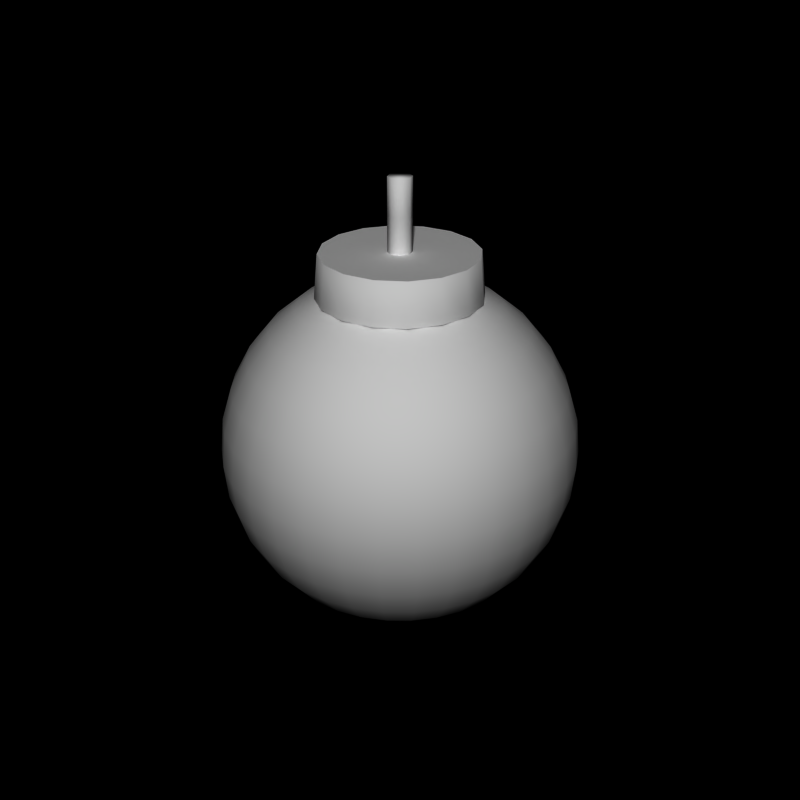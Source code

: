 # Source: bomb3.blend  (saved by Blender 2.66.0; exported with 4.5.12 LTS)
import bpy
from mathutils import Matrix  # noqa: F401  (used for matrix-valued properties, if any)

bpy.ops.wm.read_factory_settings(use_empty=True)
scene = bpy.context.scene
scene.name = 'Scene'

# ---- collections
col_collection_1 = bpy.data.collections.new('Collection 1'); scene.collection.children.link(col_collection_1)

# ---- materials (node trees are filled in below, after node groups)
mat_weapon_bomb = bpy.data.materials.new('Weapon_Bomb')
mat_weapon_bomb.alpha_threshold = 0.0
mat_weapon_bomb.roughness = 0.5
mat_weapon_bomb.line_color = (0.0, 0.0, 0.0, 1.0)

# ---- material node trees

# ---- world
world_world = bpy.data.worlds.new('World'); scene.world = world_world
world_world.color = (0.0, 0.0, 0.0)
world_world.use_sun_shadow = False
world_world.sun_shadow_jitter_overblur = 0.0
world_world.cycles.sampling_method = 'MANUAL'
world_world.cycles.sample_map_resolution = 256

# ---- meshes
me_weaponbomb = bpy.data.meshes.new('WeaponBomb')
me_weaponbomb.from_pydata([(-2.064e-08, 1.365, 2.671), (-1.788e-08, 1.3, 3.4), (0.5224, 1.261, 2.671), (0.4975, 1.201, 3.4), (0.9652, 0.9652, 2.671), (0.9192, 0.9192, 3.4), (1.261, 0.5224, 2.671), (1.201, 0.4975, 3.4), (1.365, -1.086e-09, 2.671), (1.3, 1.209e-08, 3.4), (1.261, -0.5224, 2.671), (1.201, -0.4975, 3.4), (0.9652, -0.9652, 2.671), (0.9192, -0.9192, 3.4), (0.5224, -1.261, 2.671), (0.4975, -1.201, 3.4), (-4.654e-07, -1.365, 2.671), (-4.415e-07, -1.3, 3.4), (-0.5224, -1.261, 2.671), (-0.4975, -1.201, 3.4), (-0.9652, -0.9652, 2.671), (-0.9192, -0.9192, 3.4), (-1.261, -0.5224, 2.671), (-1.201, -0.4975, 3.4), (-1.365, 1.214e-06, 2.671), (-1.3, 1.169e-06, 3.4), (-1.261, 0.5224, 2.671), (-1.201, 0.4975, 3.4), (-0.9652, 0.9652, 2.671), (-0.9192, 0.9192, 3.4), (-0.5224, 1.261, 2.671), (-0.4975, 1.201, 3.4), (-0.5853, 0.0, 2.942), (-1.148, 0.0, 2.772), (-1.667, 0.0, 2.494), (-2.121, 0.0, 2.121), (-2.494, 0.0, 1.667), (-2.772, 0.0, 1.148), (-2.942, 0.0, 0.5853), (-3.0, 0.0, 2.265e-07), (-2.942, 0.0, -0.5853), (-2.772, 0.0, -1.148), (-2.494, 0.0, -1.667), (-2.121, 0.0, -2.121), (-1.667, 0.0, -2.494), (-1.148, 0.0, -2.772), (-0.5853, 0.0, -2.942), (-0.574, 0.1142, 2.942), (-1.126, 0.224, 2.772), (-1.635, 0.3252, 2.494), (-2.081, 0.4138, 2.121), (-2.446, 0.4866, 1.667), (-2.718, 0.5407, 1.148), (-2.886, 0.574, 0.5853), (-2.942, 0.5853, 3.576e-07), (-2.886, 0.574, -0.5853), (-2.718, 0.5407, -1.148), (-2.446, 0.4866, -1.667), (-2.081, 0.4138, -2.121), (-1.635, 0.3252, -2.494), (-1.126, 0.224, -2.772), (-0.574, 0.1142, -2.942), (-0.5407, 0.224, 2.942), (-1.061, 0.4393, 2.772), (-1.54, 0.6378, 2.494), (-1.96, 0.8118, 2.121), (-2.305, 0.9546, 1.667), (-2.561, 1.061, 1.148), (-2.718, 1.126, 0.5853), (-2.772, 1.148, 3.576e-07), (-2.718, 1.126, -0.5853), (-2.561, 1.061, -1.148), (-2.305, 0.9546, -1.667), (-1.96, 0.8118, -2.121), (-1.54, 0.6378, -2.494), (-1.061, 0.4393, -2.772), (-0.5407, 0.224, -2.942), (-0.4866, 0.3252, 2.942), (-0.9546, 0.6378, 2.772), (-1.386, 0.926, 2.494), (-1.764, 1.179, 2.121), (-2.074, 1.386, 1.667), (-2.305, 1.54, 1.148), (-2.446, 1.635, 0.5853), (-2.494, 1.667, 3.576e-07), (-2.446, 1.635, -0.5853), (-2.305, 1.54, -1.148), (-2.074, 1.386, -1.667), (-1.764, 1.179, -2.121), (-1.386, 0.926, -2.494), (-0.9546, 0.6378, -2.772), (-0.4866, 0.3252, -2.942), (-0.4138, 0.4138, 2.942), (-0.8118, 0.8118, 2.772), (-1.179, 1.179, 2.494), (-1.5, 1.5, 2.121), (-1.764, 1.764, 1.667), (-1.96, 1.96, 1.148), (-2.081, 2.081, 0.5853), (-2.121, 2.121, 3.576e-07), (-2.081, 2.081, -0.5853), (-1.96, 1.96, -1.148), (-1.764, 1.764, -1.667), (-1.5, 1.5, -2.121), (-1.179, 1.179, -2.494), (-0.8118, 0.8118, -2.772), (-0.4138, 0.4138, -2.942), (-0.3252, 0.4866, 2.942), (-0.6378, 0.9546, 2.772), (-0.926, 1.386, 2.494), (-1.179, 1.764, 2.121), (-1.386, 2.074, 1.667), (-1.54, 2.305, 1.148), (-1.635, 2.446, 0.5853), (-1.667, 2.494, 3.576e-07), (-1.635, 2.446, -0.5853), (-1.54, 2.305, -1.148), (-1.386, 2.074, -1.667), (-1.179, 1.764, -2.121), (-0.926, 1.386, -2.494), (-0.6378, 0.9546, -2.772), (-0.3252, 0.4866, -2.942), (-0.224, 0.5407, 2.942), (-0.4393, 1.061, 2.772), (-0.6378, 1.54, 2.494), (-0.8118, 1.96, 2.121), (-0.9546, 2.305, 1.667), (-1.061, 2.561, 1.148), (-1.126, 2.718, 0.5853), (-1.148, 2.772, 3.576e-07), (-1.126, 2.718, -0.5853), (-1.061, 2.561, -1.148), (-0.9546, 2.305, -1.667), (-0.8118, 1.96, -2.121), (-0.6378, 1.54, -2.494), (-0.4393, 1.061, -2.772), (-0.224, 0.5407, -2.942), (-0.1142, 0.574, 2.942), (-0.224, 1.126, 2.772), (-0.3252, 1.635, 2.494), (-0.4138, 2.081, 2.121), (-0.4866, 2.446, 1.667), (-0.5407, 2.718, 1.148), (-0.574, 2.886, 0.5853), (-0.5853, 2.942, 3.576e-07), (-0.574, 2.886, -0.5853), (-0.5407, 2.718, -1.148), (-0.4866, 2.446, -1.667), (-0.4138, 2.081, -2.121), (-0.3252, 1.635, -2.494), (-0.224, 1.126, -2.772), (-0.1142, 0.574, -2.942), (1.033e-06, 0.5853, 2.942), (1.089e-06, 1.148, 2.772), (1.089e-06, 1.667, 2.494), (1.201e-06, 2.121, 2.121), (1.246e-06, 2.494, 1.667), (1.112e-06, 2.772, 1.148), (1.425e-06, 2.942, 0.5853), (1.022e-06, 3.0, 3.576e-07), (1.425e-06, 2.942, -0.5853), (1.022e-06, 2.772, -1.148), (1.246e-06, 2.494, -1.667), (1.201e-06, 2.121, -2.121), (1.179e-06, 1.667, -2.494), (1.067e-06, 1.148, -2.772), (9.44e-07, 0.5853, -2.942), (0.1142, 0.574, 2.942), (0.224, 1.126, 2.772), (0.3252, 1.635, 2.494), (0.4139, 2.081, 2.121), (0.4866, 2.446, 1.667), (0.5407, 2.718, 1.148), (0.574, 2.886, 0.5853), (0.5853, 2.942, 3.576e-07), (0.574, 2.886, -0.5853), (0.5407, 2.718, -1.148), (0.4866, 2.446, -1.667), (0.4139, 2.081, -2.121), (0.3252, 1.635, -2.494), (0.224, 1.126, -2.772), (0.1142, 0.574, -2.942), (0.224, 0.5407, 2.942), (0.4393, 1.061, 2.772), (0.6378, 1.54, 2.494), (0.8118, 1.96, 2.121), (0.9546, 2.305, 1.667), (1.061, 2.561, 1.148), (1.126, 2.718, 0.5853), (1.148, 2.772, 3.576e-07), (1.126, 2.718, -0.5853), (1.061, 2.561, -1.148), (0.9546, 2.305, -1.667), (0.8118, 1.96, -2.121), (0.6378, 1.54, -2.494), (0.4393, 1.061, -2.772), (0.224, 0.5407, -2.942), (0.3252, 0.4866, 2.942), (0.6378, 0.9546, 2.772), (0.926, 1.386, 2.494), (1.179, 1.764, 2.121), (1.386, 2.074, 1.667), (1.54, 2.305, 1.148), (1.635, 2.446, 0.5853), (1.667, 2.494, 3.576e-07), (1.635, 2.446, -0.5853), (1.54, 2.305, -1.148), (1.386, 2.074, -1.667), (1.179, 1.764, -2.121), (0.926, 1.386, -2.494), (0.6378, 0.9546, -2.772), (0.3252, 0.4866, -2.942), (0.4139, 0.4138, 2.942), (0.8118, 0.8118, 2.772), (1.179, 1.179, 2.494), (1.5, 1.5, 2.121), (1.764, 1.764, 1.667), (1.96, 1.96, 1.148), (2.081, 2.081, 0.5853), (2.121, 2.121, 3.576e-07), (2.081, 2.081, -0.5853), (1.96, 1.96, -1.148), (1.764, 1.764, -1.667), (1.5, 1.5, -2.121), (1.179, 1.179, -2.494), (0.8118, 0.8118, -2.772), (0.4139, 0.4138, -2.942), (0.4866, 0.3252, 2.942), (0.9546, 0.6378, 2.772), (1.386, 0.926, 2.494), (1.764, 1.179, 2.121), (2.074, 1.386, 1.667), (2.305, 1.54, 1.148), (2.446, 1.635, 0.5853), (2.494, 1.667, 3.576e-07), (2.446, 1.635, -0.5853), (2.305, 1.54, -1.148), (2.074, 1.386, -1.667), (1.764, 1.179, -2.121), (1.386, 0.926, -2.494), (0.9546, 0.6378, -2.772), (0.4866, 0.3252, -2.942), (0.5407, 0.224, 2.942), (1.061, 0.4393, 2.772), (1.54, 0.6378, 2.494), (1.96, 0.8118, 2.121), (2.305, 0.9546, 1.667), (2.561, 1.061, 1.148), (2.718, 1.126, 0.5853), (2.772, 1.148, 3.576e-07), (2.718, 1.126, -0.5853), (2.561, 1.061, -1.148), (2.305, 0.9546, -1.667), (1.96, 0.8118, -2.121), (1.54, 0.6378, -2.494), (1.061, 0.4393, -2.772), (0.5407, 0.224, -2.942), (0.574, 0.1142, 2.942), (1.126, 0.224, 2.772), (1.635, 0.3252, 2.494), (2.081, 0.4138, 2.121), (2.446, 0.4866, 1.667), (2.718, 0.5407, 1.148), (2.886, 0.574, 0.5853), (2.942, 0.5853, 3.576e-07), (2.886, 0.574, -0.5853), (2.718, 0.5407, -1.148), (2.446, 0.4866, -1.667), (2.081, 0.4138, -2.121), (1.635, 0.3252, -2.494), (1.126, 0.224, -2.772), (0.574, 0.1142, -2.942), (0.5853, -1.006e-07, 2.942), (1.148, -1.565e-07, 2.772), (1.667, -2.012e-07, 2.494), (2.121, -1.788e-07, 2.121), (2.494, -3.129e-07, 1.667), (2.772, -4.47e-07, 1.148), (2.942, -4.47e-07, 0.5853), (3.0, -3.129e-07, 3.576e-07), (2.942, -4.47e-07, -0.5853), (2.772, -1.341e-07, -1.148), (2.494, -3.129e-07, -1.667), (2.121, -1.788e-07, -2.121), (1.667, -2.906e-07, -2.494), (1.148, -6.706e-08, -2.772), (0.5853, 0.0, -2.942), (0.574, -0.1142, 2.942), (1.126, -0.224, 2.772), (1.635, -0.3252, 2.494), (2.081, -0.4138, 2.121), (2.446, -0.4866, 1.667), (2.718, -0.5407, 1.148), (2.886, -0.574, 0.5853), (2.942, -0.5853, 3.576e-07), (2.886, -0.574, -0.5853), (2.718, -0.5407, -1.148), (2.446, -0.4866, -1.667), (2.081, -0.4138, -2.121), (1.635, -0.3252, -2.494), (1.126, -0.224, -2.772), (0.574, -0.1142, -2.942), (0.5407, -0.224, 2.942), (1.061, -0.4393, 2.772), (1.54, -0.6378, 2.494), (1.96, -0.8118, 2.121), (2.305, -0.9546, 1.667), (2.561, -1.061, 1.148), (2.718, -1.126, 0.5853), (2.772, -1.148, 3.576e-07), (2.718, -1.126, -0.5853), (2.561, -1.061, -1.148), (2.305, -0.9546, -1.667), (1.96, -0.8118, -2.121), (1.54, -0.6378, -2.494), (1.061, -0.4393, -2.772), (0.5407, -0.224, -2.942), (0.4866, -0.3252, 2.942), (0.9546, -0.6378, 2.772), (1.386, -0.926, 2.494), (1.764, -1.179, 2.121), (2.074, -1.386, 1.667), (2.305, -1.54, 1.148), (2.446, -1.635, 0.5853), (2.494, -1.667, 3.576e-07), (2.446, -1.635, -0.5853), (2.305, -1.54, -1.148), (2.074, -1.386, -1.667), (1.764, -1.179, -2.121), (1.386, -0.926, -2.494), (0.9546, -0.6378, -2.772), (0.4866, -0.3252, -2.942), (0.4139, -0.4138, 2.942), (0.8118, -0.8118, 2.772), (1.179, -1.179, 2.494), (1.5, -1.5, 2.121), (1.764, -1.764, 1.667), (1.96, -1.96, 1.148), (2.081, -2.081, 0.5853), (2.121, -2.121, 3.576e-07), (2.081, -2.081, -0.5853), (1.96, -1.96, -1.148), (1.764, -1.764, -1.667), (1.5, -1.5, -2.121), (1.179, -1.179, -2.494), (0.8118, -0.8118, -2.772), (0.4138, -0.4138, -2.942), (0.3252, -0.4866, 2.942), (0.6378, -0.9546, 2.772), (0.926, -1.386, 2.494), (1.179, -1.764, 2.121), (1.386, -2.074, 1.667), (1.54, -2.305, 1.148), (1.635, -2.446, 0.5853), (1.667, -2.494, 3.576e-07), (1.635, -2.446, -0.5853), (1.54, -2.305, -1.148), (1.386, -2.074, -1.667), (1.179, -1.764, -2.121), (0.926, -1.386, -2.494), (0.6378, -0.9546, -2.772), (0.3252, -0.4866, -2.942), (9.775e-07, 0.0, -3.0), (0.224, -0.5407, 2.942), (0.4393, -1.061, 2.772), (0.6378, -1.54, 2.494), (0.8118, -1.96, 2.121), (0.9546, -2.305, 1.667), (1.061, -2.561, 1.148), (1.126, -2.718, 0.5853), (1.148, -2.772, 3.576e-07), (1.126, -2.718, -0.5853), (1.061, -2.561, -1.148), (0.9546, -2.305, -1.667), (0.8118, -1.96, -2.121), (0.6378, -1.54, -2.494), (0.4393, -1.061, -2.772), (0.224, -0.5407, -2.942), (0.1142, -0.574, 2.942), (0.224, -1.126, 2.772), (0.3252, -1.635, 2.494), (0.4138, -2.081, 2.121), (0.4866, -2.446, 1.667), (0.5407, -2.718, 1.148), (0.574, -2.886, 0.5853), (0.5853, -2.942, 3.576e-07), (0.574, -2.886, -0.5853), (0.5407, -2.718, -1.148), (0.4866, -2.446, -1.667), (0.4138, -2.081, -2.121), (0.3252, -1.635, -2.494), (0.224, -1.126, -2.772), (0.1142, -0.574, -2.942), (8.322e-07, -0.5853, 2.942), (7.54e-07, -1.148, 2.772), (6.87e-07, -1.667, 2.494), (6.646e-07, -2.121, 2.121), (6.646e-07, -2.494, 1.667), (4.411e-07, -2.772, 1.148), (3.07e-07, -2.942, 0.5853), (4.858e-07, -3.0, 3.576e-07), (3.07e-07, -2.942, -0.5853), (5.305e-07, -2.772, -1.148), (6.646e-07, -2.494, -1.667), (6.646e-07, -2.121, -2.121), (6.422e-07, -1.667, -2.494), (9.328e-07, -1.148, -2.772), (9.44e-07, -0.5853, -2.942), (-0.1142, -0.574, 2.942), (-0.224, -1.126, 2.772), (-0.3252, -1.635, 2.494), (-0.4138, -2.081, 2.121), (-0.4866, -2.446, 1.667), (-0.5407, -2.718, 1.148), (-0.574, -2.886, 0.5853), (-0.5853, -2.942, 3.576e-07), (-0.574, -2.886, -0.5853), (-0.5407, -2.718, -1.148), (-0.4866, -2.446, -1.667), (-0.4138, -2.081, -2.121), (-0.3252, -1.635, -2.494), (-0.224, -1.126, -2.772), (-0.1142, -0.574, -2.942), (-0.224, -0.5407, 2.942), (-0.4393, -1.061, 2.772), (-0.6378, -1.54, 2.494), (-0.8118, -1.96, 2.121), (-0.9546, -2.305, 1.667), (-1.061, -2.561, 1.148), (-1.126, -2.718, 0.5853), (-1.148, -2.772, 3.576e-07), (-1.126, -2.718, -0.5853), (-1.061, -2.561, -1.148), (-0.9546, -2.305, -1.667), (-0.8118, -1.96, -2.121), (-0.6378, -1.54, -2.494), (-0.4393, -1.061, -2.772), (-0.224, -0.5407, -2.942), (-0.3252, -0.4866, 2.942), (-0.6378, -0.9546, 2.772), (-0.926, -1.386, 2.494), (-1.179, -1.764, 2.121), (-1.386, -2.074, 1.667), (-1.54, -2.305, 1.148), (-1.635, -2.446, 0.5853), (-1.667, -2.494, 3.576e-07), (-1.635, -2.446, -0.5853), (-1.54, -2.305, -1.148), (-1.386, -2.074, -1.667), (-1.179, -1.764, -2.121), (-0.926, -1.386, -2.494), (-0.6378, -0.9546, -2.772), (-0.3252, -0.4866, -2.942), (-0.4138, -0.4138, 2.942), (-0.8118, -0.8118, 2.772), (-1.179, -1.179, 2.494), (-1.5, -1.5, 2.121), (-1.764, -1.764, 1.667), (-1.96, -1.96, 1.148), (-2.081, -2.081, 0.5853), (-2.121, -2.121, 3.576e-07), (-2.081, -2.081, -0.5853), (-1.96, -1.96, -1.148), (-1.764, -1.764, -1.667), (-1.5, -1.5, -2.121), (-1.179, -1.179, -2.494), (-0.8118, -0.8118, -2.772), (-0.4138, -0.4138, -2.942), (1.647e-07, -5.431e-07, 3.0), (-0.4866, -0.3252, 2.942), (-0.9546, -0.6378, 2.772), (-1.386, -0.926, 2.494), (-1.764, -1.179, 2.121), (-2.074, -1.386, 1.667), (-2.305, -1.54, 1.148), (-2.446, -1.635, 0.5853), (-2.494, -1.667, 3.576e-07), (-2.446, -1.635, -0.5853), (-2.305, -1.54, -1.148), (-2.074, -1.386, -1.667), (-1.764, -1.179, -2.121), (-1.386, -0.926, -2.494), (-0.9546, -0.6378, -2.772), (-0.4866, -0.3252, -2.942), (-0.5407, -0.224, 2.942), (-1.061, -0.4393, 2.772), (-1.54, -0.6378, 2.494), (-1.96, -0.8118, 2.121), (-2.305, -0.9546, 1.667), (-2.561, -1.061, 1.148), (-2.718, -1.126, 0.5853), (-2.772, -1.148, 3.576e-07), (-2.718, -1.126, -0.5853), (-2.561, -1.061, -1.148), (-2.305, -0.9546, -1.667), (-1.96, -0.8118, -2.121), (-1.54, -0.6378, -2.494), (-1.061, -0.4393, -2.772), (-0.5407, -0.224, -2.942), (-0.574, -0.1142, 2.942), (-1.126, -0.224, 2.772), (-1.635, -0.3252, 2.494), (-2.081, -0.4138, 2.121), (-2.446, -0.4866, 1.667), (-2.718, -0.5407, 1.148), (-2.886, -0.574, 0.5853), (-2.942, -0.5853, 3.576e-07), (-2.886, -0.574, -0.5853), (-2.718, -0.5407, -1.148), (-2.446, -0.4866, -1.667), (-2.081, -0.4138, -2.121), (-1.635, -0.3252, -2.494), (-1.126, -0.224, -2.772), (-0.574, -0.1142, -2.942), (-1.192e-08, 0.2, 3.4), (-1.192e-08, 0.2, 4.6), (0.1414, 0.1414, 3.4), (0.1414, 0.1414, 4.6), (0.2, 2.416e-07, 3.4), (0.2, 2.416e-07, 4.6), (0.1414, -0.1414, 3.4), (0.1414, -0.1414, 4.6), (-7.709e-08, -0.2, 3.4), (-7.709e-08, -0.2, 4.6), (-0.1414, -0.1414, 3.4), (-0.1414, -0.1414, 4.6), (-0.2, 4.196e-07, 3.4), (-0.2, 4.196e-07, 4.6), (-0.1414, 0.1414, 3.4), (-0.1414, 0.1414, 4.6), (-1.192e-08, 0.2, 4.0), (0.1414, 0.1414, 4.0), (0.2, 2.416e-07, 4.0), (0.1414, -0.1414, 4.0), (-7.709e-08, -0.2, 4.0), (-0.1414, -0.1414, 4.0), (-0.2, 4.196e-07, 4.0), (-0.1414, 0.1414, 4.0)], [], [(22, 23, 25, 24), (6, 7, 9, 8), (2, 3, 5, 4), (20, 21, 23, 22), (10, 11, 13, 12), (14, 15, 17, 16), (1, 31, 29, 27, 25, 23, 21, 19, 17, 15, 13, 11, 9, 7, 5, 3), (8, 9, 11, 10), (24, 25, 27, 26), (4, 5, 7, 6), (0, 1, 3, 2), (18, 19, 21, 20), (12, 13, 15, 14), (28, 29, 31, 30), (30, 31, 1, 0), (26, 27, 29, 28), (16, 17, 19, 18), (43, 42, 57, 58), (37, 36, 51, 52), (44, 43, 58, 59), (38, 37, 52, 53), (45, 44, 59, 60), (39, 38, 53, 54), (33, 32, 47, 48), (46, 45, 60, 61), (40, 39, 54, 55), (34, 33, 48, 49), (41, 40, 55, 56), (35, 34, 49, 50), (42, 41, 56, 57), (36, 35, 50, 51), (60, 59, 74, 75), (54, 53, 68, 69), (48, 47, 62, 63), (61, 60, 75, 76), (55, 54, 69, 70), (49, 48, 63, 64), (56, 55, 70, 71), (50, 49, 64, 65), (57, 56, 71, 72), (51, 50, 65, 66), (58, 57, 72, 73), (52, 51, 66, 67), (59, 58, 73, 74), (53, 52, 67, 68), (73, 72, 87, 88), (67, 66, 81, 82), (74, 73, 88, 89), (68, 67, 82, 83), (75, 74, 89, 90), (69, 68, 83, 84), (63, 62, 77, 78), (76, 75, 90, 91), (70, 69, 84, 85), (64, 63, 78, 79), (71, 70, 85, 86), (65, 64, 79, 80), (72, 71, 86, 87), (66, 65, 80, 81), (86, 85, 100, 101), (80, 79, 94, 95), (87, 86, 101, 102), (81, 80, 95, 96), (88, 87, 102, 103), (82, 81, 96, 97), (89, 88, 103, 104), (83, 82, 97, 98), (90, 89, 104, 105), (84, 83, 98, 99), (78, 77, 92, 93), (91, 90, 105, 106), (85, 84, 99, 100), (79, 78, 93, 94), (105, 104, 119, 120), (99, 98, 113, 114), (93, 92, 107, 108), (106, 105, 120, 121), (100, 99, 114, 115), (94, 93, 108, 109), (101, 100, 115, 116), (95, 94, 109, 110), (102, 101, 116, 117), (96, 95, 110, 111), (103, 102, 117, 118), (97, 96, 111, 112), (104, 103, 118, 119), (98, 97, 112, 113), (118, 117, 132, 133), (112, 111, 126, 127), (119, 118, 133, 134), (113, 112, 127, 128), (120, 119, 134, 135), (114, 113, 128, 129), (108, 107, 122, 123), (121, 120, 135, 136), (115, 114, 129, 130), (109, 108, 123, 124), (116, 115, 130, 131), (110, 109, 124, 125), (117, 116, 131, 132), (111, 110, 125, 126), (131, 130, 145, 146), (125, 124, 139, 140), (132, 131, 146, 147), (126, 125, 140, 141), (133, 132, 147, 148), (127, 126, 141, 142), (134, 133, 148, 149), (128, 127, 142, 143), (135, 134, 149, 150), (129, 128, 143, 144), (123, 122, 137, 138), (136, 135, 150, 151), (130, 129, 144, 145), (124, 123, 138, 139), (150, 149, 164, 165), (144, 143, 158, 159), (138, 137, 152, 153), (151, 150, 165, 166), (145, 144, 159, 160), (139, 138, 153, 154), (146, 145, 160, 161), (140, 139, 154, 155), (147, 146, 161, 162), (141, 140, 155, 156), (148, 147, 162, 163), (142, 141, 156, 157), (149, 148, 163, 164), (143, 142, 157, 158), (156, 155, 170, 171), (163, 162, 177, 178), (157, 156, 171, 172), (164, 163, 178, 179), (158, 157, 172, 173), (165, 164, 179, 180), (159, 158, 173, 174), (153, 152, 167, 168), (166, 165, 180, 181), (160, 159, 174, 175), (154, 153, 168, 169), (161, 160, 175, 176), (155, 154, 169, 170), (162, 161, 176, 177), (175, 174, 189, 190), (169, 168, 183, 184), (176, 175, 190, 191), (170, 169, 184, 185), (177, 176, 191, 192), (171, 170, 185, 186), (178, 177, 192, 193), (172, 171, 186, 187), (179, 178, 193, 194), (173, 172, 187, 188), (180, 179, 194, 195), (174, 173, 188, 189), (168, 167, 182, 183), (181, 180, 195, 196), (194, 193, 208, 209), (188, 187, 202, 203), (195, 194, 209, 210), (189, 188, 203, 204), (183, 182, 197, 198), (196, 195, 210, 211), (190, 189, 204, 205), (184, 183, 198, 199), (191, 190, 205, 206), (185, 184, 199, 200), (192, 191, 206, 207), (186, 185, 200, 201), (193, 192, 207, 208), (187, 186, 201, 202), (207, 206, 221, 222), (201, 200, 215, 216), (208, 207, 222, 223), (202, 201, 216, 217), (209, 208, 223, 224), (203, 202, 217, 218), (210, 209, 224, 225), (204, 203, 218, 219), (198, 197, 212, 213), (211, 210, 225, 226), (205, 204, 219, 220), (199, 198, 213, 214), (206, 205, 220, 221), (200, 199, 214, 215), (226, 225, 240, 241), (220, 219, 234, 235), (214, 213, 228, 229), (221, 220, 235, 236), (215, 214, 229, 230), (222, 221, 236, 237), (216, 215, 230, 231), (223, 222, 237, 238), (217, 216, 231, 232), (224, 223, 238, 239), (218, 217, 232, 233), (225, 224, 239, 240), (219, 218, 233, 234), (213, 212, 227, 228), (239, 238, 253, 254), (233, 232, 247, 248), (240, 239, 254, 255), (234, 233, 248, 249), (228, 227, 242, 243), (241, 240, 255, 256), (235, 234, 249, 250), (229, 228, 243, 244), (236, 235, 250, 251), (230, 229, 244, 245), (237, 236, 251, 252), (231, 230, 245, 246), (238, 237, 252, 253), (232, 231, 246, 247), (252, 251, 266, 267), (246, 245, 260, 261), (253, 252, 267, 268), (247, 246, 261, 262), (254, 253, 268, 269), (248, 247, 262, 263), (255, 254, 269, 270), (249, 248, 263, 264), (243, 242, 257, 258), (256, 255, 270, 271), (250, 249, 264, 265), (244, 243, 258, 259), (251, 250, 265, 266), (245, 244, 259, 260), (271, 270, 285, 286), (265, 264, 279, 280), (259, 258, 273, 274), (266, 265, 280, 281), (260, 259, 274, 275), (267, 266, 281, 282), (261, 260, 275, 276), (268, 267, 282, 283), (262, 261, 276, 277), (269, 268, 283, 284), (263, 262, 277, 278), (270, 269, 284, 285), (264, 263, 278, 279), (258, 257, 272, 273), (284, 283, 298, 299), (278, 277, 292, 293), (285, 284, 299, 300), (279, 278, 293, 294), (273, 272, 287, 288), (286, 285, 300, 301), (280, 279, 294, 295), (274, 273, 288, 289), (281, 280, 295, 296), (275, 274, 289, 290), (282, 281, 296, 297), (276, 275, 290, 291), (283, 282, 297, 298), (277, 276, 291, 292), (290, 289, 304, 305), (297, 296, 311, 312), (291, 290, 305, 306), (298, 297, 312, 313), (292, 291, 306, 307), (299, 298, 313, 314), (293, 292, 307, 308), (300, 299, 314, 315), (294, 293, 308, 309), (288, 287, 302, 303), (301, 300, 315, 316), (295, 294, 309, 310), (289, 288, 303, 304), (296, 295, 310, 311), (309, 308, 323, 324), (303, 302, 317, 318), (316, 315, 330, 331), (310, 309, 324, 325), (304, 303, 318, 319), (311, 310, 325, 326), (305, 304, 319, 320), (312, 311, 326, 327), (306, 305, 320, 321), (313, 312, 327, 328), (307, 306, 321, 322), (314, 313, 328, 329), (308, 307, 322, 323), (315, 314, 329, 330), (328, 327, 342, 343), (322, 321, 336, 337), (329, 328, 343, 344), (323, 322, 337, 338), (330, 329, 344, 345), (324, 323, 338, 339), (318, 317, 332, 333), (331, 330, 345, 346), (325, 324, 339, 340), (319, 318, 333, 334), (326, 325, 340, 341), (320, 319, 334, 335), (327, 326, 341, 342), (321, 320, 335, 336), (341, 340, 355, 356), (335, 334, 349, 350), (342, 341, 356, 357), (336, 335, 350, 351), (343, 342, 357, 358), (337, 336, 351, 352), (344, 343, 358, 359), (338, 337, 352, 353), (345, 344, 359, 360), (339, 338, 353, 354), (333, 332, 347, 348), (346, 345, 360, 361), (340, 339, 354, 355), (334, 333, 348, 349), (360, 359, 375, 376), (354, 353, 369, 370), (348, 347, 363, 364), (361, 360, 376, 377), (355, 354, 370, 371), (349, 348, 364, 365), (356, 355, 371, 372), (350, 349, 365, 366), (357, 356, 372, 373), (351, 350, 366, 367), (358, 357, 373, 374), (352, 351, 367, 368), (359, 358, 374, 375), (353, 352, 368, 369), (374, 373, 388, 389), (368, 367, 382, 383), (375, 374, 389, 390), (369, 368, 383, 384), (376, 375, 390, 391), (370, 369, 384, 385), (364, 363, 378, 379), (377, 376, 391, 392), (371, 370, 385, 386), (365, 364, 379, 380), (372, 371, 386, 387), (366, 365, 380, 381), (373, 372, 387, 388), (367, 366, 381, 382), (387, 386, 401, 402), (381, 380, 395, 396), (388, 387, 402, 403), (382, 381, 396, 397), (389, 388, 403, 404), (383, 382, 397, 398), (390, 389, 404, 405), (384, 383, 398, 399), (391, 390, 405, 406), (385, 384, 399, 400), (379, 378, 393, 394), (392, 391, 406, 407), (386, 385, 400, 401), (380, 379, 394, 395), (406, 405, 420, 421), (400, 399, 414, 415), (394, 393, 408, 409), (407, 406, 421, 422), (401, 400, 415, 416), (395, 394, 409, 410), (402, 401, 416, 417), (396, 395, 410, 411), (403, 402, 417, 418), (397, 396, 411, 412), (404, 403, 418, 419), (398, 397, 412, 413), (405, 404, 419, 420), (399, 398, 413, 414), (419, 418, 433, 434), (413, 412, 427, 428), (420, 419, 434, 435), (414, 413, 428, 429), (421, 420, 435, 436), (415, 414, 429, 430), (409, 408, 423, 424), (422, 421, 436, 437), (416, 415, 430, 431), (410, 409, 424, 425), (417, 416, 431, 432), (411, 410, 425, 426), (418, 417, 432, 433), (412, 411, 426, 427), (425, 424, 439, 440), (432, 431, 446, 447), (426, 425, 440, 441), (433, 432, 447, 448), (427, 426, 441, 442), (434, 433, 448, 449), (428, 427, 442, 443), (435, 434, 449, 450), (429, 428, 443, 444), (436, 435, 450, 451), (430, 429, 444, 445), (424, 423, 438, 439), (437, 436, 451, 452), (431, 430, 445, 446), (444, 443, 458, 459), (451, 450, 465, 466), (445, 444, 459, 460), (439, 438, 453, 454), (452, 451, 466, 467), (446, 445, 460, 461), (440, 439, 454, 455), (447, 446, 461, 462), (441, 440, 455, 456), (448, 447, 462, 463), (442, 441, 456, 457), (449, 448, 463, 464), (443, 442, 457, 458), (450, 449, 464, 465), (463, 462, 478, 479), (457, 456, 472, 473), (464, 463, 479, 480), (458, 457, 473, 474), (465, 464, 480, 481), (459, 458, 474, 475), (466, 465, 481, 482), (460, 459, 475, 476), (454, 453, 469, 470), (467, 466, 482, 483), (461, 460, 476, 477), (455, 454, 470, 471), (462, 461, 477, 478), (456, 455, 471, 472), (483, 482, 497, 498), (477, 476, 491, 492), (471, 470, 485, 486), (478, 477, 492, 493), (472, 471, 486, 487), (479, 478, 493, 494), (473, 472, 487, 488), (480, 479, 494, 495), (474, 473, 488, 489), (481, 480, 495, 496), (475, 474, 489, 490), (482, 481, 496, 497), (476, 475, 490, 491), (470, 469, 484, 485), (496, 495, 510, 511), (490, 489, 504, 505), (497, 496, 511, 512), (491, 490, 505, 506), (485, 484, 499, 500), (498, 497, 512, 513), (492, 491, 506, 507), (486, 485, 500, 501), (493, 492, 507, 508), (487, 486, 501, 502), (494, 493, 508, 509), (488, 487, 502, 503), (495, 494, 509, 510), (489, 488, 503, 504), (32, 468, 47), (362, 46, 61), (362, 61, 76), (47, 468, 62), (62, 468, 77), (362, 76, 91), (362, 91, 106), (77, 468, 92), (362, 106, 121), (92, 468, 107), (107, 468, 122), (362, 121, 136), (362, 136, 151), (122, 468, 137), (137, 468, 152), (362, 151, 166), (152, 468, 167), (362, 166, 181), (362, 181, 196), (167, 468, 182), (182, 468, 197), (362, 196, 211), (197, 468, 212), (362, 211, 226), (362, 226, 241), (212, 468, 227), (227, 468, 242), (362, 241, 256), (242, 468, 257), (362, 256, 271), (362, 271, 286), (257, 468, 272), (272, 468, 287), (362, 286, 301), (287, 468, 302), (362, 301, 316), (362, 316, 331), (302, 468, 317), (317, 468, 332), (362, 331, 346), (362, 346, 361), (332, 468, 347), (362, 361, 377), (347, 468, 363), (363, 468, 378), (362, 377, 392), (362, 392, 407), (378, 468, 393), (362, 407, 422), (393, 468, 408), (408, 468, 423), (362, 422, 437), (362, 437, 452), (423, 468, 438), (438, 468, 453), (362, 452, 467), (453, 468, 469), (362, 467, 483), (362, 483, 498), (469, 468, 484), (484, 468, 499), (362, 498, 513), (509, 508, 41, 42), (503, 502, 35, 36), (510, 509, 42, 43), (504, 503, 36, 37), (511, 510, 43, 44), (505, 504, 37, 38), (499, 468, 32), (512, 511, 44, 45), (506, 505, 38, 39), (500, 499, 32, 33), (513, 512, 45, 46), (507, 506, 39, 40), (501, 500, 33, 34), (362, 513, 46), (508, 507, 40, 41), (502, 501, 34, 35), (515, 529, 527, 525, 523, 521, 519, 517), (535, 525, 527, 536), (534, 523, 525, 535), (536, 527, 529, 537), (532, 519, 521, 533), (530, 515, 517, 531), (533, 521, 523, 534), (531, 517, 519, 532), (537, 529, 515, 530), (524, 535, 536, 526), (522, 534, 535, 524), (526, 536, 537, 528), (518, 532, 533, 520), (514, 530, 531, 516), (520, 533, 534, 522), (516, 531, 532, 518), (528, 537, 530, 514)])
me_weaponbomb.polygons.foreach_set('use_smooth', [1, 1, 1, 1, 1, 1, 0, 1, 1, 1, 1, 1, 1, 1, 1, 1, 1, 1, 1, 1, 1, 1, 1, 1, 1, 1, 1, 1, 1, 1, 1, 1, 1, 1, 1, 1, 1, 1, 1, 1, 1, 1, 1, 1, 1, 1, 1, 1, 1, 1, 1, 1, 1, 1, 1, 1, 1, 1, 1, 1, 1, 1, 1, 1, 1, 1, 1, 1, 1, 1, 1, 1, 1, 1, 1, 1, 1, 1, 1, 1, 1, 1, 1, 1, 1, 1, 1, 1, 1, 1, 1, 1, 1, 1, 1, 1, 1, 1, 1, 1, 1, 1, 1, 1, 1, 1, 1, 1, 1, 1, 1, 1, 1, 1, 1, 1, 1, 1, 1, 1, 1, 1, 1, 1, 1, 1, 1, 1, 1, 1, 1, 1, 1, 1, 1, 1, 1, 1, 1, 1, 1, 1, 1, 1, 1, 1, 1, 1, 1, 1, 1, 1, 1, 1, 1, 1, 1, 1, 1, 1, 1, 1, 1, 1, 1, 1, 1, 1, 1, 1, 1, 1, 1, 1, 1, 1, 1, 1, 1, 1, 1, 1, 1, 1, 1, 1, 1, 1, 1, 1, 1, 1, 1, 1, 1, 1, 1, 1, 1, 1, 1, 1, 1, 1, 1, 1, 1, 1, 1, 1, 1, 1, 1, 1, 1, 1, 1, 1, 1, 1, 1, 1, 1, 1, 1, 1, 1, 1, 1, 1, 1, 1, 1, 1, 1, 1, 1, 1, 1, 1, 1, 1, 1, 1, 1, 1, 1, 1, 1, 1, 1, 1, 1, 1, 1, 1, 1, 1, 1, 1, 1, 1, 1, 1, 1, 1, 1, 1, 1, 1, 1, 1, 1, 1, 1, 1, 1, 1, 1, 1, 1, 1, 1, 1, 1, 1, 1, 1, 1, 1, 1, 1, 1, 1, 1, 1, 1, 1, 1, 1, 1, 1, 1, 1, 1, 1, 1, 1, 1, 1, 1, 1, 1, 1, 1, 1, 1, 1, 1, 1, 1, 1, 1, 1, 1, 1, 1, 1, 1, 1, 1, 1, 1, 1, 1, 1, 1, 1, 1, 1, 1, 1, 1, 1, 1, 1, 1, 1, 1, 1, 1, 1, 1, 1, 1, 1, 1, 1, 1, 1, 1, 1, 1, 1, 1, 1, 1, 1, 1, 1, 1, 1, 1, 1, 1, 1, 1, 1, 1, 1, 1, 1, 1, 1, 1, 1, 1, 1, 1, 1, 1, 1, 1, 1, 1, 1, 1, 1, 1, 1, 1, 1, 1, 1, 1, 1, 1, 1, 1, 1, 1, 1, 1, 1, 1, 1, 1, 1, 1, 1, 1, 1, 1, 1, 1, 1, 1, 1, 1, 1, 1, 1, 1, 1, 1, 1, 1, 1, 1, 1, 1, 1, 1, 1, 1, 1, 1, 1, 1, 1, 1, 1, 1, 1, 1, 1, 1, 1, 1, 1, 1, 1, 1, 1, 1, 1, 1, 1, 1, 1, 1, 1, 1, 1, 1, 1, 1, 1, 1, 1, 1, 1, 1, 1, 1, 1, 1, 1, 1, 1, 1, 1, 1, 1, 1, 1, 1, 1, 1, 1, 1, 1, 1, 1, 1, 1, 1, 1, 1, 1, 1, 1, 1, 1, 1, 1, 1, 1, 1, 1, 1, 1, 1, 1, 1, 1, 1, 1, 1, 1, 1, 1, 1, 1, 1, 1, 1, 1, 1, 1, 1, 1, 1, 1, 1, 1])
_uv = me_weaponbomb.uv_layers.new(name='UVMap')
_uv.uv.foreach_set('vector', [0.4924, 0.6989, 0.5486, 0.711, 0.5491, 0.7879, 0.4924, 0.7974, 0.9768, 0.8011, 0.9205, 0.789, 0.9201, 0.712, 0.9769, 0.7025, 0.8719, 0.9624, 0.8409, 0.9148, 0.8929, 0.8602, 0.9402, 0.8924, 0.5288, 0.6077, 0.5762, 0.6397, 0.5486, 0.711, 0.4924, 0.6989, 0.9406, 0.6111, 0.8915, 0.6408, 0.8391, 0.586, 0.873, 0.5402, 0.7836, 0.5011, 0.7703, 0.5561, 0.696, 0.5557, 0.6865, 0.5, 0.7726, 0.9443, 0.6984, 0.9439, 0.6299, 0.914, 0.5776, 0.8592, 0.5491, 0.7879, 0.5486, 0.711, 0.5762, 0.6397, 0.6277, 0.5851, 0.696, 0.5557, 0.7703, 0.5561, 0.8391, 0.586, 0.8915, 0.6408, 0.9201, 0.712, 0.9205, 0.789, 0.8929, 0.8602, 0.8409, 0.9148, 0.9769, 0.7025, 0.9201, 0.712, 0.8915, 0.6408, 0.9406, 0.6111, 0.4924, 0.7974, 0.5491, 0.7879, 0.5776, 0.8592, 0.5286, 0.8888, 0.9402, 0.8924, 0.8929, 0.8602, 0.9205, 0.789, 0.9768, 0.8011, 0.7822, 1.0, 0.7726, 0.9443, 0.8409, 0.9148, 0.8719, 0.9624, 0.5968, 0.5376, 0.6277, 0.5851, 0.5762, 0.6397, 0.5288, 0.6077, 0.873, 0.5402, 0.8391, 0.586, 0.7703, 0.5561, 0.7836, 0.5011, 0.5961, 0.9596, 0.6299, 0.914, 0.6984, 0.9439, 0.685, 0.9989, 0.685, 0.9989, 0.6984, 0.9439, 0.7726, 0.9443, 0.7822, 1.0, 0.5286, 0.8888, 0.5776, 0.8592, 0.6299, 0.914, 0.5961, 0.9596, 0.6865, 0.5, 0.696, 0.5557, 0.6277, 0.5851, 0.5968, 0.5376, 0.1466, 0.7403, 0.1167, 0.7373, 0.1217, 0.7115, 0.1505, 0.7203, 0.1033, 0.8299, 0.1326, 0.8141, 0.1473, 0.8358, 0.1215, 0.857, 0.1742, 0.743, 0.1466, 0.7403, 0.1505, 0.7203, 0.177, 0.7284, 0.06936, 0.8479, 0.1033, 0.8299, 0.1215, 0.857, 0.09189, 0.8813, 0.2002, 0.7455, 0.1742, 0.743, 0.177, 0.7284, 0.202, 0.7359, 0.02944, 0.8694, 0.06936, 0.8479, 0.09189, 0.8813, 0.05698, 0.91, 0.2065, 0.7743, 0.2287, 0.7623, 0.2314, 0.7663, 0.2121, 0.7824, 0.2253, 0.7478, 0.2002, 0.7455, 0.202, 0.7359, 0.2262, 0.743, 0.04522, 0.7299, 0.0001043, 0.7253, 0.009716, 0.677, 0.05307, 0.6903, 0.1835, 0.7868, 0.2065, 0.7743, 0.2121, 0.7824, 0.1919, 0.7991, 0.08338, 0.7339, 0.04522, 0.7299, 0.05307, 0.6903, 0.08973, 0.7017, 0.1591, 0.7999, 0.1835, 0.7868, 0.1919, 0.7991, 0.1706, 0.8167, 0.1167, 0.7373, 0.08338, 0.7339, 0.08973, 0.7017, 0.1217, 0.7115, 0.1326, 0.8141, 0.1591, 0.7999, 0.1706, 0.8167, 0.1473, 0.8358, 0.202, 0.7359, 0.177, 0.7284, 0.1826, 0.7145, 0.2057, 0.7268, 0.05698, 0.91, 0.09189, 0.8813, 0.1205, 0.9096, 0.09181, 0.9445, 0.2121, 0.7824, 0.2314, 0.7663, 0.2349, 0.7697, 0.2191, 0.7893, 0.2262, 0.743, 0.202, 0.7359, 0.2057, 0.7268, 0.228, 0.7385, 0.05307, 0.6903, 0.009716, 0.677, 0.02856, 0.6316, 0.06849, 0.6531, 0.1919, 0.7991, 0.2121, 0.7824, 0.2191, 0.7893, 0.2026, 0.8096, 0.08973, 0.7017, 0.05307, 0.6903, 0.06849, 0.6531, 0.1022, 0.6713, 0.1706, 0.8167, 0.1919, 0.7991, 0.2026, 0.8096, 0.1851, 0.831, 0.1217, 0.7115, 0.08973, 0.7017, 0.1022, 0.6713, 0.1317, 0.6872, 0.1473, 0.8358, 0.1706, 0.8167, 0.1851, 0.831, 0.166, 0.8543, 0.1505, 0.7203, 0.1217, 0.7115, 0.1317, 0.6872, 0.1582, 0.7015, 0.1215, 0.857, 0.1473, 0.8358, 0.166, 0.8543, 0.1448, 0.8801, 0.177, 0.7284, 0.1505, 0.7203, 0.1582, 0.7015, 0.1826, 0.7145, 0.09189, 0.8813, 0.1215, 0.857, 0.1448, 0.8801, 0.1205, 0.9096, 0.1582, 0.7015, 0.1317, 0.6872, 0.1462, 0.6654, 0.1694, 0.6845, 0.1448, 0.8801, 0.166, 0.8543, 0.1879, 0.8687, 0.1721, 0.8981, 0.1826, 0.7145, 0.1582, 0.7015, 0.1694, 0.6845, 0.1908, 0.7021, 0.1205, 0.9096, 0.1448, 0.8801, 0.1721, 0.8981, 0.154, 0.9318, 0.2057, 0.7268, 0.1826, 0.7145, 0.1908, 0.7021, 0.2111, 0.7186, 0.09181, 0.9445, 0.1205, 0.9096, 0.154, 0.9318, 0.1326, 0.9716, 0.2191, 0.7893, 0.2349, 0.7697, 0.239, 0.7724, 0.2273, 0.7947, 0.228, 0.7385, 0.2057, 0.7268, 0.2111, 0.7186, 0.2306, 0.7344, 0.06849, 0.6531, 0.02856, 0.6316, 0.05592, 0.5906, 0.09088, 0.6195, 0.2026, 0.8096, 0.2191, 0.7893, 0.2273, 0.7947, 0.2151, 0.8178, 0.1022, 0.6713, 0.06849, 0.6531, 0.09088, 0.6195, 0.1204, 0.644, 0.1851, 0.831, 0.2026, 0.8096, 0.2151, 0.8178, 0.2021, 0.8422, 0.1317, 0.6872, 0.1022, 0.6713, 0.1204, 0.644, 0.1462, 0.6654, 0.166, 0.8543, 0.1851, 0.831, 0.2021, 0.8422, 0.1879, 0.8687, 0.1204, 0.644, 0.09088, 0.6195, 0.1194, 0.591, 0.1436, 0.6207, 0.2021, 0.8422, 0.2151, 0.8178, 0.2289, 0.8234, 0.2209, 0.8499, 0.1462, 0.6654, 0.1204, 0.644, 0.1436, 0.6207, 0.1647, 0.6467, 0.1879, 0.8687, 0.2021, 0.8422, 0.2209, 0.8499, 0.2122, 0.8786, 0.1694, 0.6845, 0.1462, 0.6654, 0.1647, 0.6467, 0.1837, 0.67, 0.1721, 0.8981, 0.1879, 0.8687, 0.2122, 0.8786, 0.2024, 0.9106, 0.1908, 0.7021, 0.1694, 0.6845, 0.1837, 0.67, 0.2013, 0.6914, 0.154, 0.9318, 0.1721, 0.8981, 0.2024, 0.9106, 0.1911, 0.9471, 0.2111, 0.7186, 0.1908, 0.7021, 0.2013, 0.6914, 0.2179, 0.7116, 0.1326, 0.9716, 0.154, 0.9318, 0.1911, 0.9471, 0.178, 0.9903, 0.2273, 0.7947, 0.239, 0.7724, 0.2435, 0.7742, 0.2364, 0.7984, 0.2306, 0.7344, 0.2111, 0.7186, 0.2179, 0.7116, 0.2341, 0.7309, 0.09088, 0.6195, 0.05592, 0.5906, 0.09073, 0.5558, 0.1194, 0.591, 0.2151, 0.8178, 0.2273, 0.7947, 0.2364, 0.7984, 0.2289, 0.8234, 0.2179, 0.7116, 0.2013, 0.6914, 0.2137, 0.6831, 0.2261, 0.706, 0.178, 0.9903, 0.1911, 0.9471, 0.2306, 0.9549, 0.2261, 0.9998, 0.2364, 0.7984, 0.2435, 0.7742, 0.2483, 0.7751, 0.246, 0.8002, 0.2341, 0.7309, 0.2179, 0.7116, 0.2261, 0.706, 0.2381, 0.7281, 0.1194, 0.591, 0.09073, 0.5558, 0.1317, 0.5285, 0.1529, 0.5685, 0.2289, 0.8234, 0.2364, 0.7984, 0.246, 0.8002, 0.2436, 0.8262, 0.1436, 0.6207, 0.1194, 0.591, 0.1529, 0.5685, 0.1708, 0.6025, 0.2209, 0.8499, 0.2289, 0.8234, 0.2436, 0.8262, 0.2409, 0.8537, 0.1647, 0.6467, 0.1436, 0.6207, 0.1708, 0.6025, 0.1865, 0.6321, 0.2122, 0.8786, 0.2209, 0.8499, 0.2409, 0.8537, 0.2379, 0.8836, 0.1837, 0.67, 0.1647, 0.6467, 0.1865, 0.6321, 0.2006, 0.6586, 0.2024, 0.9106, 0.2122, 0.8786, 0.2379, 0.8836, 0.2345, 0.9168, 0.2013, 0.6914, 0.1837, 0.67, 0.2006, 0.6586, 0.2137, 0.6831, 0.1911, 0.9471, 0.2024, 0.9106, 0.2345, 0.9168, 0.2306, 0.9549, 0.2006, 0.6586, 0.1865, 0.6321, 0.2107, 0.6219, 0.2194, 0.6508, 0.2345, 0.9168, 0.2379, 0.8836, 0.2641, 0.8835, 0.2672, 0.9168, 0.2137, 0.6831, 0.2006, 0.6586, 0.2194, 0.6508, 0.2274, 0.6773, 0.2306, 0.9549, 0.2345, 0.9168, 0.2672, 0.9168, 0.2708, 0.9549, 0.2261, 0.706, 0.2137, 0.6831, 0.2274, 0.6773, 0.2351, 0.7022, 0.2261, 0.9998, 0.2306, 0.9549, 0.2708, 0.9549, 0.2751, 0.9998, 0.246, 0.8002, 0.2483, 0.7751, 0.2532, 0.7751, 0.2558, 0.8001, 0.2381, 0.7281, 0.2261, 0.706, 0.2351, 0.7022, 0.2426, 0.7262, 0.1529, 0.5685, 0.1317, 0.5285, 0.1771, 0.5096, 0.1902, 0.5531, 0.2436, 0.8262, 0.246, 0.8002, 0.2558, 0.8001, 0.2585, 0.8261, 0.1708, 0.6025, 0.1529, 0.5685, 0.1902, 0.5531, 0.2011, 0.5898, 0.2409, 0.8537, 0.2436, 0.8262, 0.2585, 0.8261, 0.2612, 0.8536, 0.1865, 0.6321, 0.1708, 0.6025, 0.2011, 0.5898, 0.2107, 0.6219, 0.2379, 0.8836, 0.2409, 0.8537, 0.2612, 0.8536, 0.2641, 0.8835, 0.2011, 0.5898, 0.1902, 0.5531, 0.2297, 0.5452, 0.2333, 0.5834, 0.2612, 0.8536, 0.2585, 0.8261, 0.2731, 0.823, 0.2811, 0.8495, 0.2107, 0.6219, 0.2011, 0.5898, 0.2333, 0.5834, 0.2364, 0.6167, 0.2641, 0.8835, 0.2612, 0.8536, 0.2811, 0.8495, 0.2898, 0.8783, 0.2194, 0.6508, 0.2107, 0.6219, 0.2364, 0.6167, 0.2393, 0.6467, 0.2672, 0.9168, 0.2641, 0.8835, 0.2898, 0.8783, 0.2993, 0.9103, 0.2274, 0.6773, 0.2194, 0.6508, 0.2393, 0.6467, 0.242, 0.6742, 0.2708, 0.9549, 0.2672, 0.9168, 0.2993, 0.9103, 0.3103, 0.947, 0.2351, 0.7022, 0.2274, 0.6773, 0.242, 0.6742, 0.2447, 0.7002, 0.2751, 0.9998, 0.2708, 0.9549, 0.3103, 0.947, 0.3232, 0.9903, 0.2558, 0.8001, 0.2532, 0.7751, 0.2579, 0.7741, 0.2654, 0.7981, 0.2426, 0.7262, 0.2351, 0.7022, 0.2447, 0.7002, 0.2473, 0.7252, 0.1902, 0.5531, 0.1771, 0.5096, 0.2254, 0.5, 0.2297, 0.5452, 0.2585, 0.8261, 0.2558, 0.8001, 0.2654, 0.7981, 0.2731, 0.823, 0.2447, 0.7002, 0.242, 0.6742, 0.257, 0.6741, 0.2545, 0.7001, 0.3232, 0.9903, 0.3103, 0.947, 0.3474, 0.9316, 0.3686, 0.9716, 0.2654, 0.7981, 0.2579, 0.7741, 0.2624, 0.7722, 0.2744, 0.7943, 0.2473, 0.7252, 0.2447, 0.7002, 0.2545, 0.7001, 0.2522, 0.7252, 0.2297, 0.5452, 0.2254, 0.5, 0.2747, 0.5, 0.2701, 0.5452, 0.2731, 0.823, 0.2654, 0.7981, 0.2744, 0.7943, 0.2868, 0.8172, 0.2333, 0.5834, 0.2297, 0.5452, 0.2701, 0.5452, 0.2661, 0.5833, 0.2811, 0.8495, 0.2731, 0.823, 0.2868, 0.8172, 0.2999, 0.8416, 0.2364, 0.6167, 0.2333, 0.5834, 0.2661, 0.5833, 0.2627, 0.6166, 0.2898, 0.8783, 0.2811, 0.8495, 0.2999, 0.8416, 0.314, 0.8682, 0.2393, 0.6467, 0.2364, 0.6167, 0.2627, 0.6166, 0.2597, 0.6466, 0.2993, 0.9103, 0.2898, 0.8783, 0.314, 0.8682, 0.3296, 0.8977, 0.242, 0.6742, 0.2393, 0.6467, 0.2597, 0.6466, 0.257, 0.6741, 0.3103, 0.947, 0.2993, 0.9103, 0.3296, 0.8977, 0.3474, 0.9316, 0.314, 0.8682, 0.2999, 0.8416, 0.3167, 0.8302, 0.3357, 0.8535, 0.2597, 0.6466, 0.2627, 0.6166, 0.2885, 0.6217, 0.2797, 0.6504, 0.3296, 0.8977, 0.314, 0.8682, 0.3357, 0.8535, 0.3568, 0.8795, 0.257, 0.6741, 0.2597, 0.6466, 0.2797, 0.6504, 0.2716, 0.6769, 0.3474, 0.9316, 0.3296, 0.8977, 0.3568, 0.8795, 0.3809, 0.9092, 0.2545, 0.7001, 0.257, 0.6741, 0.2716, 0.6769, 0.2641, 0.7019, 0.3686, 0.9716, 0.3474, 0.9316, 0.3809, 0.9092, 0.4095, 0.9443, 0.2744, 0.7943, 0.2624, 0.7722, 0.2665, 0.7694, 0.2826, 0.7888, 0.2522, 0.7252, 0.2545, 0.7001, 0.2641, 0.7019, 0.257, 0.7261, 0.2701, 0.5452, 0.2747, 0.5, 0.3229, 0.5097, 0.3097, 0.553, 0.2868, 0.8172, 0.2744, 0.7943, 0.2826, 0.7888, 0.2992, 0.8089, 0.2661, 0.5833, 0.2701, 0.5452, 0.3097, 0.553, 0.2983, 0.5897, 0.2999, 0.8416, 0.2868, 0.8172, 0.2992, 0.8089, 0.3167, 0.8302, 0.2627, 0.6166, 0.2661, 0.5833, 0.2983, 0.5897, 0.2885, 0.6217, 0.3097, 0.553, 0.3229, 0.5097, 0.3684, 0.5285, 0.3469, 0.5684, 0.2992, 0.8089, 0.2826, 0.7888, 0.2894, 0.7818, 0.3097, 0.7982, 0.2983, 0.5897, 0.3097, 0.553, 0.3469, 0.5684, 0.3287, 0.6022, 0.3167, 0.8302, 0.2992, 0.8089, 0.3097, 0.7982, 0.331, 0.8158, 0.2885, 0.6217, 0.2983, 0.5897, 0.3287, 0.6022, 0.3127, 0.6316, 0.3357, 0.8535, 0.3167, 0.8302, 0.331, 0.8158, 0.3542, 0.8349, 0.2797, 0.6504, 0.2885, 0.6217, 0.3127, 0.6316, 0.2985, 0.6581, 0.3568, 0.8795, 0.3357, 0.8535, 0.3542, 0.8349, 0.38, 0.8563, 0.2716, 0.6769, 0.2797, 0.6504, 0.2985, 0.6581, 0.2855, 0.6826, 0.3809, 0.9092, 0.3568, 0.8795, 0.38, 0.8563, 0.4094, 0.8808, 0.2641, 0.7019, 0.2716, 0.6769, 0.2855, 0.6826, 0.2732, 0.7056, 0.4095, 0.9443, 0.3809, 0.9092, 0.4094, 0.8808, 0.4443, 0.9097, 0.2826, 0.7888, 0.2665, 0.7694, 0.2699, 0.7659, 0.2894, 0.7818, 0.257, 0.7261, 0.2641, 0.7019, 0.2732, 0.7056, 0.2615, 0.7279, 0.2855, 0.6826, 0.2985, 0.6581, 0.3155, 0.6693, 0.2979, 0.6908, 0.4094, 0.8808, 0.38, 0.8563, 0.3981, 0.829, 0.4318, 0.8473, 0.2732, 0.7056, 0.2855, 0.6826, 0.2979, 0.6908, 0.2814, 0.711, 0.4443, 0.9097, 0.4094, 0.8808, 0.4318, 0.8473, 0.4716, 0.8688, 0.2894, 0.7818, 0.2699, 0.7659, 0.2725, 0.7619, 0.2948, 0.7736, 0.2615, 0.7279, 0.2732, 0.7056, 0.2814, 0.711, 0.2656, 0.7306, 0.3469, 0.5684, 0.3684, 0.5285, 0.4093, 0.5558, 0.3805, 0.5908, 0.3097, 0.7982, 0.2894, 0.7818, 0.2948, 0.7736, 0.3179, 0.7858, 0.3287, 0.6022, 0.3469, 0.5684, 0.3805, 0.5908, 0.356, 0.6203, 0.331, 0.8158, 0.3097, 0.7982, 0.3179, 0.7858, 0.3423, 0.7988, 0.3127, 0.6316, 0.3287, 0.6022, 0.356, 0.6203, 0.3346, 0.6461, 0.3542, 0.8349, 0.331, 0.8158, 0.3423, 0.7988, 0.3687, 0.8131, 0.2985, 0.6581, 0.3127, 0.6316, 0.3346, 0.6461, 0.3155, 0.6693, 0.38, 0.8563, 0.3542, 0.8349, 0.3687, 0.8131, 0.3981, 0.829, 0.3346, 0.6461, 0.356, 0.6203, 0.3792, 0.6435, 0.3533, 0.6646, 0.3687, 0.8131, 0.3423, 0.7988, 0.35, 0.78, 0.3787, 0.7888, 0.3155, 0.6693, 0.3346, 0.6461, 0.3533, 0.6646, 0.33, 0.6837, 0.3981, 0.829, 0.3687, 0.8131, 0.3787, 0.7888, 0.4107, 0.7987, 0.2979, 0.6908, 0.3155, 0.6693, 0.33, 0.6837, 0.3086, 0.7012, 0.4318, 0.8473, 0.3981, 0.829, 0.4107, 0.7987, 0.4473, 0.8101, 0.2814, 0.711, 0.2979, 0.6908, 0.3086, 0.7012, 0.2884, 0.7179, 0.4716, 0.8688, 0.4318, 0.8473, 0.4473, 0.8101, 0.4906, 0.8235, 0.2948, 0.7736, 0.2725, 0.7619, 0.2744, 0.7573, 0.2985, 0.7645, 0.2656, 0.7306, 0.2814, 0.711, 0.2884, 0.7179, 0.2691, 0.734, 0.3805, 0.5908, 0.4093, 0.5558, 0.4442, 0.5906, 0.409, 0.6193, 0.3179, 0.7858, 0.2948, 0.7736, 0.2985, 0.7645, 0.3235, 0.772, 0.356, 0.6203, 0.3805, 0.5908, 0.409, 0.6193, 0.3792, 0.6435, 0.3423, 0.7988, 0.3179, 0.7858, 0.3235, 0.772, 0.35, 0.78, 0.2691, 0.734, 0.2884, 0.7179, 0.294, 0.726, 0.2719, 0.738, 0.409, 0.6193, 0.4442, 0.5906, 0.4715, 0.6316, 0.4315, 0.6528, 0.3235, 0.772, 0.2985, 0.7645, 0.3003, 0.7548, 0.3263, 0.7573, 0.3792, 0.6435, 0.409, 0.6193, 0.4315, 0.6528, 0.3975, 0.6707, 0.35, 0.78, 0.3235, 0.772, 0.3263, 0.7573, 0.3538, 0.76, 0.3533, 0.6646, 0.3792, 0.6435, 0.3975, 0.6707, 0.3679, 0.6864, 0.3787, 0.7888, 0.35, 0.78, 0.3538, 0.76, 0.3838, 0.7631, 0.33, 0.6837, 0.3533, 0.6646, 0.3679, 0.6864, 0.3414, 0.7005, 0.4107, 0.7987, 0.3787, 0.7888, 0.3838, 0.7631, 0.4171, 0.7666, 0.3086, 0.7012, 0.33, 0.6837, 0.3414, 0.7005, 0.3169, 0.7136, 0.4473, 0.8101, 0.4107, 0.7987, 0.4171, 0.7666, 0.4552, 0.7706, 0.2884, 0.7179, 0.3086, 0.7012, 0.3169, 0.7136, 0.294, 0.726, 0.4906, 0.8235, 0.4473, 0.8101, 0.4552, 0.7706, 0.5002, 0.7752, 0.2985, 0.7645, 0.2744, 0.7573, 0.2753, 0.7525, 0.3003, 0.7548, 0.3169, 0.7136, 0.3414, 0.7005, 0.3492, 0.7193, 0.3228, 0.7273, 0.4552, 0.7706, 0.4171, 0.7666, 0.417, 0.7338, 0.4552, 0.7303, 0.294, 0.726, 0.3169, 0.7136, 0.3228, 0.7273, 0.2978, 0.735, 0.5002, 0.7752, 0.4552, 0.7706, 0.4552, 0.7303, 0.5004, 0.7261, 0.3003, 0.7548, 0.2753, 0.7525, 0.2752, 0.7477, 0.3002, 0.745, 0.2719, 0.738, 0.294, 0.726, 0.2978, 0.735, 0.2738, 0.7425, 0.4315, 0.6528, 0.4715, 0.6316, 0.4904, 0.677, 0.4469, 0.6901, 0.3263, 0.7573, 0.3003, 0.7548, 0.3002, 0.745, 0.3262, 0.7424, 0.3975, 0.6707, 0.4315, 0.6528, 0.4469, 0.6901, 0.4102, 0.701, 0.3538, 0.76, 0.3263, 0.7573, 0.3262, 0.7424, 0.3538, 0.7397, 0.3679, 0.6864, 0.3975, 0.6707, 0.4102, 0.701, 0.3781, 0.7106, 0.3838, 0.7631, 0.3538, 0.76, 0.3538, 0.7397, 0.3837, 0.7368, 0.3414, 0.7005, 0.3679, 0.6864, 0.3781, 0.7106, 0.3492, 0.7193, 0.4171, 0.7666, 0.3838, 0.7631, 0.3837, 0.7368, 0.417, 0.7338, 0.3781, 0.7106, 0.4102, 0.701, 0.4166, 0.7332, 0.3833, 0.7364, 0.3837, 0.7368, 0.3538, 0.7397, 0.3497, 0.7197, 0.3785, 0.7111, 0.3492, 0.7193, 0.3781, 0.7106, 0.3833, 0.7364, 0.3533, 0.7392, 0.417, 0.7338, 0.3837, 0.7368, 0.3785, 0.7111, 0.4106, 0.7016, 0.3228, 0.7273, 0.3492, 0.7193, 0.3533, 0.7392, 0.3258, 0.742, 0.4552, 0.7303, 0.417, 0.7338, 0.4106, 0.7016, 0.4474, 0.6907, 0.2978, 0.735, 0.3228, 0.7273, 0.3258, 0.742, 0.2998, 0.7446, 0.5004, 0.7261, 0.4552, 0.7303, 0.4474, 0.6907, 0.4909, 0.6778, 0.3002, 0.745, 0.2752, 0.7477, 0.2742, 0.7429, 0.2983, 0.7354, 0.2738, 0.7425, 0.2978, 0.735, 0.2998, 0.7446, 0.2748, 0.7473, 0.4469, 0.6901, 0.4904, 0.677, 0.5, 0.7253, 0.4548, 0.7297, 0.3262, 0.7424, 0.3002, 0.745, 0.2983, 0.7354, 0.3232, 0.7278, 0.4102, 0.701, 0.4469, 0.6901, 0.4548, 0.7297, 0.4166, 0.7332, 0.3538, 0.7397, 0.3262, 0.7424, 0.3232, 0.7278, 0.3497, 0.7197, 0.2748, 0.7473, 0.2998, 0.7446, 0.2999, 0.7544, 0.2748, 0.7521, 0.4548, 0.7297, 0.5, 0.7253, 0.5, 0.7746, 0.4549, 0.77, 0.3232, 0.7278, 0.2983, 0.7354, 0.2944, 0.7264, 0.3174, 0.714, 0.4166, 0.7332, 0.4548, 0.7297, 0.4549, 0.77, 0.4167, 0.766, 0.3497, 0.7197, 0.3232, 0.7278, 0.3174, 0.714, 0.3418, 0.701, 0.3833, 0.7364, 0.4166, 0.7332, 0.4167, 0.766, 0.3834, 0.7626, 0.3785, 0.7111, 0.3497, 0.7197, 0.3418, 0.701, 0.3684, 0.6869, 0.3533, 0.7392, 0.3833, 0.7364, 0.3834, 0.7626, 0.3534, 0.7596, 0.4106, 0.7016, 0.3785, 0.7111, 0.3684, 0.6869, 0.3981, 0.6713, 0.3258, 0.742, 0.3533, 0.7392, 0.3534, 0.7596, 0.3259, 0.7569, 0.4474, 0.6907, 0.4106, 0.7016, 0.3981, 0.6713, 0.432, 0.6534, 0.2998, 0.7446, 0.3258, 0.742, 0.3259, 0.7569, 0.2999, 0.7544, 0.4909, 0.6778, 0.4474, 0.6907, 0.432, 0.6534, 0.4721, 0.6322, 0.2983, 0.7354, 0.2742, 0.7429, 0.2723, 0.7384, 0.2944, 0.7264, 0.3259, 0.7569, 0.3534, 0.7596, 0.3496, 0.7796, 0.3231, 0.7715, 0.432, 0.6534, 0.3981, 0.6713, 0.3798, 0.644, 0.4097, 0.6198, 0.2999, 0.7544, 0.3259, 0.7569, 0.3231, 0.7715, 0.2981, 0.7641, 0.4721, 0.6322, 0.432, 0.6534, 0.4097, 0.6198, 0.4449, 0.5912, 0.2944, 0.7264, 0.2723, 0.7384, 0.2696, 0.7344, 0.2889, 0.7183, 0.2748, 0.7521, 0.2999, 0.7544, 0.2981, 0.7641, 0.2739, 0.7569, 0.4549, 0.77, 0.5, 0.7746, 0.4904, 0.8229, 0.447, 0.8096, 0.3174, 0.714, 0.2944, 0.7264, 0.2889, 0.7183, 0.309, 0.7016, 0.4167, 0.766, 0.4549, 0.77, 0.447, 0.8096, 0.4104, 0.7982, 0.3418, 0.701, 0.3174, 0.714, 0.309, 0.7016, 0.3305, 0.6841, 0.3834, 0.7626, 0.4167, 0.766, 0.4104, 0.7982, 0.3783, 0.7884, 0.3684, 0.6869, 0.3418, 0.701, 0.3305, 0.6841, 0.3538, 0.6651, 0.3534, 0.7596, 0.3834, 0.7626, 0.3783, 0.7884, 0.3496, 0.7796, 0.3981, 0.6713, 0.3684, 0.6869, 0.3538, 0.6651, 0.3798, 0.644, 0.3305, 0.6841, 0.309, 0.7016, 0.2984, 0.6912, 0.316, 0.6697, 0.3783, 0.7884, 0.4104, 0.7982, 0.3979, 0.8286, 0.3684, 0.8127, 0.3538, 0.6651, 0.3305, 0.6841, 0.316, 0.6697, 0.3352, 0.6466, 0.3496, 0.7796, 0.3783, 0.7884, 0.3684, 0.8127, 0.3419, 0.7984, 0.3798, 0.644, 0.3538, 0.6651, 0.3352, 0.6466, 0.3566, 0.6208, 0.3231, 0.7715, 0.3496, 0.7796, 0.3419, 0.7984, 0.3175, 0.7854, 0.4097, 0.6198, 0.3798, 0.644, 0.3566, 0.6208, 0.3812, 0.5913, 0.2981, 0.7641, 0.3231, 0.7715, 0.3175, 0.7854, 0.2944, 0.7732, 0.4449, 0.5912, 0.4097, 0.6198, 0.3812, 0.5913, 0.4101, 0.5563, 0.2889, 0.7183, 0.2696, 0.7344, 0.2661, 0.731, 0.2819, 0.7114, 0.2739, 0.7569, 0.2981, 0.7641, 0.2944, 0.7732, 0.2721, 0.7615, 0.447, 0.8096, 0.4904, 0.8229, 0.4715, 0.8683, 0.4316, 0.8469, 0.309, 0.7016, 0.2889, 0.7183, 0.2819, 0.7114, 0.2984, 0.6912, 0.4104, 0.7982, 0.447, 0.8096, 0.4316, 0.8469, 0.3979, 0.8286, 0.4101, 0.5563, 0.3812, 0.5913, 0.3476, 0.5688, 0.3692, 0.5289, 0.2819, 0.7114, 0.2661, 0.731, 0.262, 0.7283, 0.2737, 0.706, 0.2721, 0.7615, 0.2944, 0.7732, 0.289, 0.7814, 0.2694, 0.7655, 0.4316, 0.8469, 0.4715, 0.8683, 0.4442, 0.9093, 0.4092, 0.8804, 0.2984, 0.6912, 0.2819, 0.7114, 0.2737, 0.706, 0.2859, 0.6829, 0.3979, 0.8286, 0.4316, 0.8469, 0.4092, 0.8804, 0.3797, 0.8559, 0.316, 0.6697, 0.2984, 0.6912, 0.2859, 0.6829, 0.299, 0.6585, 0.3684, 0.8127, 0.3979, 0.8286, 0.3797, 0.8559, 0.3539, 0.8346, 0.3352, 0.6466, 0.316, 0.6697, 0.299, 0.6585, 0.3133, 0.632, 0.3419, 0.7984, 0.3684, 0.8127, 0.3539, 0.8346, 0.3307, 0.8154, 0.3566, 0.6208, 0.3352, 0.6466, 0.3133, 0.632, 0.3293, 0.6025, 0.3175, 0.7854, 0.3419, 0.7984, 0.3307, 0.8154, 0.3092, 0.7978, 0.3812, 0.5913, 0.3566, 0.6208, 0.3293, 0.6025, 0.3476, 0.5688, 0.2944, 0.7732, 0.3175, 0.7854, 0.3092, 0.7978, 0.289, 0.7814, 0.3307, 0.8154, 0.3539, 0.8346, 0.3354, 0.8532, 0.3163, 0.8299, 0.3293, 0.6025, 0.3133, 0.632, 0.289, 0.622, 0.2989, 0.59, 0.3092, 0.7978, 0.3307, 0.8154, 0.3163, 0.8299, 0.2988, 0.8085, 0.3476, 0.5688, 0.3293, 0.6025, 0.2989, 0.59, 0.3103, 0.5533, 0.289, 0.7814, 0.3092, 0.7978, 0.2988, 0.8085, 0.2821, 0.7884, 0.3692, 0.5289, 0.3476, 0.5688, 0.3103, 0.5533, 0.3237, 0.5099, 0.2737, 0.706, 0.262, 0.7283, 0.2575, 0.7265, 0.2646, 0.7023, 0.2694, 0.7655, 0.289, 0.7814, 0.2821, 0.7884, 0.266, 0.769, 0.4092, 0.8804, 0.4442, 0.9093, 0.4094, 0.9441, 0.3807, 0.909, 0.2859, 0.6829, 0.2737, 0.706, 0.2646, 0.7023, 0.2721, 0.6773, 0.3797, 0.8559, 0.4092, 0.8804, 0.3807, 0.909, 0.3565, 0.8792, 0.299, 0.6585, 0.2859, 0.6829, 0.2721, 0.6773, 0.2802, 0.6508, 0.3539, 0.8346, 0.3797, 0.8559, 0.3565, 0.8792, 0.3354, 0.8532, 0.3133, 0.632, 0.299, 0.6585, 0.2802, 0.6508, 0.289, 0.622, 0.3565, 0.8792, 0.3807, 0.909, 0.3472, 0.9314, 0.3293, 0.8975, 0.2802, 0.6508, 0.2721, 0.6773, 0.2574, 0.6745, 0.2602, 0.6469, 0.3354, 0.8532, 0.3565, 0.8792, 0.3293, 0.8975, 0.3136, 0.8678, 0.289, 0.622, 0.2802, 0.6508, 0.2602, 0.6469, 0.2632, 0.6169, 0.3163, 0.8299, 0.3354, 0.8532, 0.3136, 0.8678, 0.2995, 0.8413, 0.2989, 0.59, 0.289, 0.622, 0.2632, 0.6169, 0.2667, 0.5836, 0.2988, 0.8085, 0.3163, 0.8299, 0.2995, 0.8413, 0.2864, 0.8169, 0.3103, 0.5533, 0.2989, 0.59, 0.2667, 0.5836, 0.2707, 0.5454, 0.2821, 0.7884, 0.2988, 0.8085, 0.2864, 0.8169, 0.274, 0.7939, 0.3237, 0.5099, 0.3103, 0.5533, 0.2707, 0.5454, 0.2754, 0.5002, 0.2646, 0.7023, 0.2575, 0.7265, 0.2527, 0.7256, 0.255, 0.7005, 0.266, 0.769, 0.2821, 0.7884, 0.274, 0.7939, 0.262, 0.7718, 0.3807, 0.909, 0.4094, 0.9441, 0.3684, 0.9715, 0.3472, 0.9314, 0.2721, 0.6773, 0.2646, 0.7023, 0.255, 0.7005, 0.2574, 0.6745, 0.274, 0.7939, 0.2864, 0.8169, 0.2727, 0.8227, 0.265, 0.7977, 0.2754, 0.5002, 0.2707, 0.5454, 0.2303, 0.5453, 0.226, 0.5001, 0.255, 0.7005, 0.2527, 0.7256, 0.2478, 0.7256, 0.2452, 0.7006, 0.262, 0.7718, 0.274, 0.7939, 0.265, 0.7977, 0.2575, 0.7737, 0.3472, 0.9314, 0.3684, 0.9715, 0.3229, 0.9903, 0.3099, 0.9469, 0.2574, 0.6745, 0.255, 0.7005, 0.2452, 0.7006, 0.2425, 0.6746, 0.3293, 0.8975, 0.3472, 0.9314, 0.3099, 0.9469, 0.299, 0.9101, 0.2602, 0.6469, 0.2574, 0.6745, 0.2425, 0.6746, 0.2398, 0.647, 0.3136, 0.8678, 0.3293, 0.8975, 0.299, 0.9101, 0.2894, 0.878, 0.2632, 0.6169, 0.2602, 0.6469, 0.2398, 0.647, 0.2369, 0.617, 0.2995, 0.8413, 0.3136, 0.8678, 0.2894, 0.878, 0.2807, 0.8492, 0.2667, 0.5836, 0.2632, 0.6169, 0.2369, 0.617, 0.2338, 0.5836, 0.2864, 0.8169, 0.2995, 0.8413, 0.2807, 0.8492, 0.2727, 0.8227, 0.2707, 0.5454, 0.2667, 0.5836, 0.2338, 0.5836, 0.2303, 0.5453, 0.2807, 0.8492, 0.2894, 0.878, 0.2636, 0.8832, 0.2608, 0.8533, 0.2338, 0.5836, 0.2369, 0.617, 0.2112, 0.6222, 0.2016, 0.5901, 0.2727, 0.8227, 0.2807, 0.8492, 0.2608, 0.8533, 0.258, 0.8257, 0.2303, 0.5453, 0.2338, 0.5836, 0.2016, 0.5901, 0.1906, 0.5532, 0.265, 0.7977, 0.2727, 0.8227, 0.258, 0.8257, 0.2554, 0.7997, 0.226, 0.5001, 0.2303, 0.5453, 0.1906, 0.5532, 0.1776, 0.5096, 0.2452, 0.7006, 0.2478, 0.7256, 0.243, 0.7266, 0.2355, 0.7026, 0.2575, 0.7737, 0.265, 0.7977, 0.2554, 0.7997, 0.2527, 0.7747, 0.3099, 0.9469, 0.3229, 0.9903, 0.2747, 0.9999, 0.2703, 0.9548, 0.2425, 0.6746, 0.2452, 0.7006, 0.2355, 0.7026, 0.2279, 0.6776, 0.299, 0.9101, 0.3099, 0.9469, 0.2703, 0.9548, 0.2668, 0.9166, 0.2398, 0.647, 0.2425, 0.6746, 0.2279, 0.6776, 0.2198, 0.6511, 0.2894, 0.878, 0.299, 0.9101, 0.2668, 0.9166, 0.2636, 0.8832, 0.2369, 0.617, 0.2398, 0.647, 0.2198, 0.6511, 0.2112, 0.6222, 0.2668, 0.9166, 0.2703, 0.9548, 0.23, 0.9548, 0.234, 0.9166, 0.2198, 0.6511, 0.2279, 0.6776, 0.2141, 0.6834, 0.201, 0.659, 0.2636, 0.8832, 0.2668, 0.9166, 0.234, 0.9166, 0.2374, 0.8833, 0.2112, 0.6222, 0.2198, 0.6511, 0.201, 0.659, 0.1869, 0.6324, 0.2608, 0.8533, 0.2636, 0.8832, 0.2374, 0.8833, 0.2404, 0.8534, 0.2016, 0.5901, 0.2112, 0.6222, 0.1869, 0.6324, 0.1712, 0.6027, 0.258, 0.8257, 0.2608, 0.8533, 0.2404, 0.8534, 0.2431, 0.8258, 0.1906, 0.5532, 0.2016, 0.5901, 0.1712, 0.6027, 0.1533, 0.5687, 0.2554, 0.7997, 0.258, 0.8257, 0.2431, 0.8258, 0.2456, 0.7998, 0.1776, 0.5096, 0.1906, 0.5532, 0.1533, 0.5687, 0.132, 0.5285, 0.2355, 0.7026, 0.243, 0.7266, 0.2385, 0.7285, 0.2265, 0.7064, 0.2527, 0.7747, 0.2554, 0.7997, 0.2456, 0.7998, 0.2479, 0.7747, 0.2703, 0.9548, 0.2747, 0.9999, 0.2254, 0.9999, 0.23, 0.9548, 0.2279, 0.6776, 0.2355, 0.7026, 0.2265, 0.7064, 0.2141, 0.6834, 0.2456, 0.7998, 0.2431, 0.8258, 0.2285, 0.823, 0.2359, 0.798, 0.132, 0.5285, 0.1533, 0.5687, 0.1196, 0.5911, 0.0909, 0.5559, 0.2265, 0.7064, 0.2385, 0.7285, 0.2345, 0.7313, 0.2184, 0.7119, 0.2479, 0.7747, 0.2456, 0.7998, 0.2359, 0.798, 0.2431, 0.7738, 0.23, 0.9548, 0.2254, 0.9999, 0.1771, 0.9903, 0.1904, 0.9469, 0.2141, 0.6834, 0.2265, 0.7064, 0.2184, 0.7119, 0.2017, 0.6918, 0.234, 0.9166, 0.23, 0.9548, 0.1904, 0.9469, 0.2017, 0.9103, 0.201, 0.659, 0.2141, 0.6834, 0.2017, 0.6918, 0.1841, 0.6704, 0.2374, 0.8833, 0.234, 0.9166, 0.2017, 0.9103, 0.2116, 0.8783, 0.1869, 0.6324, 0.201, 0.659, 0.1841, 0.6704, 0.1651, 0.6471, 0.2404, 0.8534, 0.2374, 0.8833, 0.2116, 0.8783, 0.2204, 0.8495, 0.1712, 0.6027, 0.1869, 0.6324, 0.1651, 0.6471, 0.1439, 0.621, 0.2431, 0.8258, 0.2404, 0.8534, 0.2204, 0.8495, 0.2285, 0.823, 0.1533, 0.5687, 0.1712, 0.6027, 0.1439, 0.621, 0.1196, 0.5911, 0.2204, 0.8495, 0.2116, 0.8783, 0.1873, 0.8683, 0.2016, 0.8418, 0.1439, 0.621, 0.1651, 0.6471, 0.1466, 0.6657, 0.1207, 0.6443, 0.2285, 0.823, 0.2204, 0.8495, 0.2016, 0.8418, 0.2146, 0.8174, 0.1196, 0.5911, 0.1439, 0.621, 0.1207, 0.6443, 0.09105, 0.6198, 0.2359, 0.798, 0.2285, 0.823, 0.2146, 0.8174, 0.2268, 0.7943, 0.0909, 0.5559, 0.1196, 0.5911, 0.09105, 0.6198, 0.05595, 0.5908, 0.2184, 0.7119, 0.2345, 0.7313, 0.2311, 0.7348, 0.2115, 0.7189, 0.2431, 0.7738, 0.2359, 0.798, 0.2268, 0.7943, 0.2385, 0.772, 0.1904, 0.9469, 0.1771, 0.9903, 0.1316, 0.9715, 0.1531, 0.9315, 0.2017, 0.6918, 0.2184, 0.7119, 0.2115, 0.7189, 0.1913, 0.7025, 0.2017, 0.9103, 0.1904, 0.9469, 0.1531, 0.9315, 0.1714, 0.8978, 0.1841, 0.6704, 0.2017, 0.6918, 0.1913, 0.7025, 0.1698, 0.6849, 0.2116, 0.8783, 0.2017, 0.9103, 0.1714, 0.8978, 0.1873, 0.8683, 0.1651, 0.6471, 0.1841, 0.6704, 0.1698, 0.6849, 0.1466, 0.6657, 0.1913, 0.7025, 0.2115, 0.7189, 0.2061, 0.7271, 0.1831, 0.7149, 0.1714, 0.8978, 0.1531, 0.9315, 0.1196, 0.9091, 0.1441, 0.8796, 0.1698, 0.6849, 0.1913, 0.7025, 0.1831, 0.7149, 0.1586, 0.7019, 0.1873, 0.8683, 0.1714, 0.8978, 0.1441, 0.8796, 0.1654, 0.8538, 0.1466, 0.6657, 0.1698, 0.6849, 0.1586, 0.7019, 0.132, 0.6877, 0.2016, 0.8418, 0.1873, 0.8683, 0.1654, 0.8538, 0.1846, 0.8306, 0.1207, 0.6443, 0.1466, 0.6657, 0.132, 0.6877, 0.1025, 0.6717, 0.2146, 0.8174, 0.2016, 0.8418, 0.1846, 0.8306, 0.2021, 0.8092, 0.09105, 0.6198, 0.1207, 0.6443, 0.1025, 0.6717, 0.0686, 0.6535, 0.2268, 0.7943, 0.2146, 0.8174, 0.2021, 0.8092, 0.2186, 0.7889, 0.05595, 0.5908, 0.09105, 0.6198, 0.0686, 0.6535, 0.02849, 0.6319, 0.2115, 0.7189, 0.2311, 0.7348, 0.2284, 0.7388, 0.2061, 0.7271, 0.2385, 0.772, 0.2268, 0.7943, 0.2186, 0.7889, 0.2345, 0.7694, 0.1531, 0.9315, 0.1316, 0.9715, 0.09071, 0.9441, 0.1196, 0.9091, 0.0686, 0.6535, 0.1025, 0.6717, 0.08998, 0.7022, 0.05319, 0.6909, 0.2186, 0.7889, 0.2021, 0.8092, 0.1915, 0.7987, 0.2116, 0.7821, 0.02849, 0.6319, 0.0686, 0.6535, 0.05319, 0.6909, 0.009626, 0.6776, 0.2061, 0.7271, 0.2284, 0.7388, 0.2266, 0.7434, 0.2025, 0.7362, 0.2345, 0.7694, 0.2186, 0.7889, 0.2116, 0.7821, 0.231, 0.7659, 0.1196, 0.9091, 0.09071, 0.9441, 0.0559, 0.9093, 0.09103, 0.8806, 0.1831, 0.7149, 0.2061, 0.7271, 0.2025, 0.7362, 0.1775, 0.7288, 0.1441, 0.8796, 0.1196, 0.9091, 0.09103, 0.8806, 0.1208, 0.8564, 0.1586, 0.7019, 0.1831, 0.7149, 0.1775, 0.7288, 0.1509, 0.7208, 0.1654, 0.8538, 0.1441, 0.8796, 0.1208, 0.8564, 0.1468, 0.8353, 0.132, 0.6877, 0.1586, 0.7019, 0.1509, 0.7208, 0.1221, 0.712, 0.1846, 0.8306, 0.1654, 0.8538, 0.1468, 0.8353, 0.1701, 0.8163, 0.1025, 0.6717, 0.132, 0.6877, 0.1221, 0.712, 0.08998, 0.7022, 0.2021, 0.8092, 0.1846, 0.8306, 0.1701, 0.8163, 0.1915, 0.7987, 0.1468, 0.8353, 0.1208, 0.8564, 0.1025, 0.8292, 0.1322, 0.8135, 0.1221, 0.712, 0.1509, 0.7208, 0.1471, 0.7408, 0.1171, 0.7378, 0.1701, 0.8163, 0.1468, 0.8353, 0.1322, 0.8135, 0.1587, 0.7994, 0.08998, 0.7022, 0.1221, 0.712, 0.1171, 0.7378, 0.08369, 0.7345, 0.1915, 0.7987, 0.1701, 0.8163, 0.1587, 0.7994, 0.1831, 0.7863, 0.05319, 0.6909, 0.08998, 0.7022, 0.08369, 0.7345, 0.04541, 0.7306, 0.2116, 0.7821, 0.1915, 0.7987, 0.1831, 0.7863, 0.2061, 0.7739, 0.009626, 0.6776, 0.05319, 0.6909, 0.04541, 0.7306, 9.999e-05, 0.7262, 0.2025, 0.7362, 0.2266, 0.7434, 0.2257, 0.7482, 0.2007, 0.7459, 0.231, 0.7659, 0.2116, 0.7821, 0.2061, 0.7739, 0.2282, 0.7619, 0.09103, 0.8806, 0.0559, 0.9093, 0.02854, 0.8683, 0.0686, 0.8471, 0.1775, 0.7288, 0.2025, 0.7362, 0.2007, 0.7459, 0.1747, 0.7434, 0.1208, 0.8564, 0.09103, 0.8806, 0.0686, 0.8471, 0.1025, 0.8292, 0.1509, 0.7208, 0.1775, 0.7288, 0.1747, 0.7434, 0.1471, 0.7408, 0.2282, 0.7619, 0.2061, 0.7739, 0.2023, 0.7649, 0.2263, 0.7574, 0.0686, 0.8471, 0.02854, 0.8683, 0.009702, 0.8229, 0.05314, 0.8098, 0.1747, 0.7434, 0.2007, 0.7459, 0.2007, 0.7557, 0.1748, 0.7584, 0.1025, 0.8292, 0.0686, 0.8471, 0.05314, 0.8098, 0.08991, 0.7989, 0.1471, 0.7408, 0.1747, 0.7434, 0.1748, 0.7584, 0.1473, 0.7611, 0.1322, 0.8135, 0.1025, 0.8292, 0.08991, 0.7989, 0.122, 0.7893, 0.1171, 0.7378, 0.1471, 0.7408, 0.1473, 0.7611, 0.1173, 0.7641, 0.1587, 0.7994, 0.1322, 0.8135, 0.122, 0.7893, 0.1508, 0.7806, 0.08369, 0.7345, 0.1171, 0.7378, 0.1173, 0.7641, 0.08383, 0.7674, 0.1831, 0.7863, 0.1587, 0.7994, 0.1508, 0.7806, 0.1773, 0.7726, 0.04541, 0.7306, 0.08369, 0.7345, 0.08383, 0.7674, 0.04557, 0.7711, 0.2061, 0.7739, 0.1831, 0.7863, 0.1773, 0.7726, 0.2023, 0.7649, 9.999e-05, 0.7262, 0.04541, 0.7306, 0.04557, 0.7711, 0.0003115, 0.7756, 0.2007, 0.7459, 0.2257, 0.7482, 0.2258, 0.753, 0.2007, 0.7557, 0.1773, 0.7726, 0.1508, 0.7806, 0.1468, 0.7607, 0.1743, 0.758, 0.04557, 0.7711, 0.08383, 0.7674, 0.09037, 0.7997, 0.05367, 0.8107, 0.2023, 0.7649, 0.1773, 0.7726, 0.1743, 0.758, 0.2003, 0.7553, 0.0003115, 0.7756, 0.04557, 0.7711, 0.05367, 0.8107, 0.01025, 0.824, 0.2007, 0.7557, 0.2258, 0.753, 0.2268, 0.7578, 0.2028, 0.7653, 0.2263, 0.7574, 0.2023, 0.7649, 0.2003, 0.7553, 0.2253, 0.7527, 0.05314, 0.8098, 0.009702, 0.8229, 9.999e-05, 0.7746, 0.04524, 0.7703, 0.1748, 0.7584, 0.2007, 0.7557, 0.2028, 0.7653, 0.1778, 0.773, 0.08991, 0.7989, 0.05314, 0.8098, 0.04524, 0.7703, 0.08345, 0.7667, 0.1473, 0.7611, 0.1748, 0.7584, 0.1778, 0.773, 0.1514, 0.7811, 0.122, 0.7893, 0.08991, 0.7989, 0.08345, 0.7667, 0.1168, 0.7636, 0.1173, 0.7641, 0.1473, 0.7611, 0.1514, 0.7811, 0.1226, 0.7898, 0.1508, 0.7806, 0.122, 0.7893, 0.1168, 0.7636, 0.1468, 0.7607, 0.08383, 0.7674, 0.1173, 0.7641, 0.1226, 0.7898, 0.09037, 0.7997, 0.2287, 0.7623, 0.2505, 0.7503, 0.2314, 0.7663, 0.25, 0.75, 0.2253, 0.7478, 0.2262, 0.743, 0.25, 0.75, 0.2262, 0.743, 0.228, 0.7385, 0.2314, 0.7663, 0.2505, 0.7503, 0.2349, 0.7697, 0.2349, 0.7697, 0.2505, 0.7503, 0.239, 0.7724, 0.25, 0.75, 0.228, 0.7385, 0.2306, 0.7344, 0.25, 0.75, 0.2306, 0.7344, 0.2341, 0.7309, 0.239, 0.7724, 0.2505, 0.7503, 0.2435, 0.7742, 0.25, 0.75, 0.2341, 0.7309, 0.2381, 0.7281, 0.2435, 0.7742, 0.2505, 0.7503, 0.2483, 0.7751, 0.2483, 0.7751, 0.2505, 0.7503, 0.2532, 0.7751, 0.25, 0.75, 0.2381, 0.7281, 0.2426, 0.7262, 0.25, 0.75, 0.2426, 0.7262, 0.2473, 0.7252, 0.2532, 0.7751, 0.2505, 0.7503, 0.2579, 0.7741, 0.2579, 0.7741, 0.2505, 0.7503, 0.2624, 0.7722, 0.25, 0.75, 0.2473, 0.7252, 0.2522, 0.7252, 0.2624, 0.7722, 0.2505, 0.7503, 0.2665, 0.7694, 0.25, 0.75, 0.2522, 0.7252, 0.257, 0.7261, 0.25, 0.75, 0.257, 0.7261, 0.2615, 0.7279, 0.2665, 0.7694, 0.2505, 0.7503, 0.2699, 0.7659, 0.2699, 0.7659, 0.2505, 0.7503, 0.2725, 0.7619, 0.25, 0.75, 0.2615, 0.7279, 0.2656, 0.7306, 0.2725, 0.7619, 0.2505, 0.7503, 0.2744, 0.7573, 0.25, 0.75, 0.2656, 0.7306, 0.2691, 0.734, 0.25, 0.75, 0.2691, 0.734, 0.2719, 0.738, 0.2744, 0.7573, 0.2505, 0.7503, 0.2753, 0.7525, 0.2753, 0.7525, 0.2505, 0.7503, 0.2752, 0.7477, 0.25, 0.75, 0.2719, 0.738, 0.2738, 0.7425, 0.2752, 0.7477, 0.2505, 0.7503, 0.2742, 0.7429, 0.25, 0.75, 0.2738, 0.7425, 0.2748, 0.7473, 0.25, 0.75, 0.2748, 0.7473, 0.2748, 0.7521, 0.2742, 0.7429, 0.2505, 0.7503, 0.2723, 0.7384, 0.2723, 0.7384, 0.2505, 0.7503, 0.2696, 0.7344, 0.25, 0.75, 0.2748, 0.7521, 0.2739, 0.7569, 0.2696, 0.7344, 0.2505, 0.7503, 0.2661, 0.731, 0.25, 0.75, 0.2739, 0.7569, 0.2721, 0.7615, 0.25, 0.75, 0.2721, 0.7615, 0.2694, 0.7655, 0.2661, 0.731, 0.2505, 0.7503, 0.262, 0.7283, 0.262, 0.7283, 0.2505, 0.7503, 0.2575, 0.7265, 0.25, 0.75, 0.2694, 0.7655, 0.266, 0.769, 0.25, 0.75, 0.266, 0.769, 0.262, 0.7718, 0.2575, 0.7265, 0.2505, 0.7503, 0.2527, 0.7256, 0.25, 0.75, 0.262, 0.7718, 0.2575, 0.7737, 0.2527, 0.7256, 0.2505, 0.7503, 0.2478, 0.7256, 0.2478, 0.7256, 0.2505, 0.7503, 0.243, 0.7266, 0.25, 0.75, 0.2575, 0.7737, 0.2527, 0.7747, 0.25, 0.75, 0.2527, 0.7747, 0.2479, 0.7747, 0.243, 0.7266, 0.2505, 0.7503, 0.2385, 0.7285, 0.25, 0.75, 0.2479, 0.7747, 0.2431, 0.7738, 0.2385, 0.7285, 0.2505, 0.7503, 0.2345, 0.7313, 0.2345, 0.7313, 0.2505, 0.7503, 0.2311, 0.7348, 0.25, 0.75, 0.2431, 0.7738, 0.2385, 0.772, 0.25, 0.75, 0.2385, 0.772, 0.2345, 0.7694, 0.2311, 0.7348, 0.2505, 0.7503, 0.2284, 0.7388, 0.2284, 0.7388, 0.2505, 0.7503, 0.2266, 0.7434, 0.25, 0.75, 0.2345, 0.7694, 0.231, 0.7659, 0.2266, 0.7434, 0.2505, 0.7503, 0.2257, 0.7482, 0.25, 0.75, 0.231, 0.7659, 0.2282, 0.7619, 0.25, 0.75, 0.2282, 0.7619, 0.2263, 0.7574, 0.2257, 0.7482, 0.2505, 0.7503, 0.2258, 0.753, 0.2258, 0.753, 0.2505, 0.7503, 0.2268, 0.7578, 0.25, 0.75, 0.2263, 0.7574, 0.2253, 0.7527, 0.1168, 0.7636, 0.08345, 0.7667, 0.08338, 0.7339, 0.1167, 0.7373, 0.1226, 0.7898, 0.1514, 0.7811, 0.1591, 0.7999, 0.1326, 0.8141, 0.1468, 0.7607, 0.1168, 0.7636, 0.1167, 0.7373, 0.1466, 0.7403, 0.09037, 0.7997, 0.1226, 0.7898, 0.1326, 0.8141, 0.1033, 0.8299, 0.1743, 0.758, 0.1468, 0.7607, 0.1466, 0.7403, 0.1742, 0.743, 0.05367, 0.8107, 0.09037, 0.7997, 0.1033, 0.8299, 0.06936, 0.8479, 0.2268, 0.7578, 0.2505, 0.7503, 0.2287, 0.7623, 0.2003, 0.7553, 0.1743, 0.758, 0.1742, 0.743, 0.2002, 0.7455, 0.01025, 0.824, 0.05367, 0.8107, 0.06936, 0.8479, 0.02944, 0.8694, 0.2028, 0.7653, 0.2268, 0.7578, 0.2287, 0.7623, 0.2065, 0.7743, 0.2253, 0.7527, 0.2003, 0.7553, 0.2002, 0.7455, 0.2253, 0.7478, 0.04524, 0.7703, 9.999e-05, 0.7746, 0.0001043, 0.7253, 0.04522, 0.7299, 0.1778, 0.773, 0.2028, 0.7653, 0.2065, 0.7743, 0.1835, 0.7868, 0.25, 0.75, 0.2253, 0.7527, 0.2253, 0.7478, 0.08345, 0.7667, 0.04524, 0.7703, 0.04522, 0.7299, 0.08338, 0.7339, 0.1514, 0.7811, 0.1778, 0.773, 0.1835, 0.7868, 0.1591, 0.7999, 0.8442, 0.001605, 0.7752, 0.07054, 0.7752, 0.168, 0.8442, 0.237, 0.9417, 0.237, 1.011, 0.168, 1.011, 0.07054, 0.9417, 0.001605, 0.2926, 0.2362, 0.2926, 0.4881, 0.1951, 0.4881, 0.1951, 0.2362, 0.3901, 0.2362, 0.3901, 0.4881, 0.2926, 0.4881, 0.2926, 0.2362, 0.1951, 0.2362, 0.1951, 0.4881, 0.09759, 0.4881, 0.09759, 0.2362, 0.585, 0.2362, 0.585, 0.4881, 0.4875, 0.4881, 0.4875, 0.2362, 0.78, 0.2362, 0.78, 0.4881, 0.6825, 0.4881, 0.6825, 0.2362, 0.4875, 0.2362, 0.4875, 0.4881, 0.3901, 0.4881, 0.3901, 0.2362, 0.6825, 0.2362, 0.6825, 0.4881, 0.585, 0.4881, 0.585, 0.2362, 0.09759, 0.2362, 0.09759, 0.4881, 0.0001043, 0.4881, 0.000102, 0.2362, 0.2926, -0.003907, 0.2926, 0.2362, 0.1951, 0.2362, 0.1951, -0.003907, 0.3901, -0.003907, 0.3901, 0.2362, 0.2926, 0.2362, 0.2926, -0.003907, 0.1951, -0.003907, 0.1951, 0.2362, 0.09759, 0.2362, 0.09759, -0.003907, 0.585, -0.003907, 0.585, 0.2362, 0.4875, 0.2362, 0.4875, -0.003907, 0.78, -0.003906, 0.78, 0.2362, 0.6825, 0.2362, 0.6825, -0.003906, 0.4875, -0.003907, 0.4875, 0.2362, 0.3901, 0.2362, 0.3901, -0.003907, 0.6825, -0.003906, 0.6825, 0.2362, 0.585, 0.2362, 0.585, -0.003907, 0.09759, -0.003907, 0.09759, 0.2362, 0.000102, 0.2362, 0.0001007, -0.003907])
me_weaponbomb.materials.append(mat_weapon_bomb)
me_weaponbomb.use_remesh_preserve_volume = False
me_weaponbomb.use_remesh_preserve_attributes = False
me_weaponbomb.use_mirror_vertex_groups = False
me_weaponbomb.update()
arm_weaponbomb = bpy.data.armatures.new('WeaponBomb')  # bones are not reproduced

# ---- objects
ob_armature_flak = bpy.data.objects.new('Armature_Flak', arm_weaponbomb)
ob_weaponbomb = bpy.data.objects.new('WeaponBomb', me_weaponbomb)

# ---- transforms, parenting, visibility, modifiers, constraints
ob_armature_flak.location = (0.0, 0.0, 0.0)
ob_armature_flak.lineart.crease_threshold = 0.0
ob_weaponbomb.parent = ob_armature_flak
ob_weaponbomb.location = (0.0, 0.0, 0.0)
ob_weaponbomb.lineart.crease_threshold = 0.0
_vg = ob_weaponbomb.vertex_groups.new(name='Base')
_vg.add([32, 33, 34, 35, 36, 37, 38, 39, 40, 41, 42, 43, 44, 45, 46, 47, 48, 49, 50, 51, 52, 53, 54, 55, 56, 57, 58, 59, 60, 61, 62, 63, 64, 65, 66, 67, 68, 69, 70, 71, 72, 73, 74, 75, 76, 77, 78, 79, 80, 81, 82, 83, 84, 85, 86, 87, 88, 89, 90, 91, 92, 93, 94, 95, 96, 97, 98, 99, 100, 101, 102, 103, 104, 105, 106, 107, 108, 109, 110, 111, 112, 113, 114, 115, 116, 117, 118, 119, 120, 121, 122, 123, 124, 125, 126, 127, 128, 129, 130, 131, 132, 133, 134, 135, 136, 137, 138, 139, 140, 141, 142, 143, 144, 145, 146, 147, 148, 149, 150, 151, 152, 153, 154, 155, 156, 157, 158, 159, 160, 161, 162, 163, 164, 165, 166, 167, 168, 169, 170, 171, 172, 173, 174, 175, 176, 177, 178, 179, 180, 181, 182, 183, 184, 185, 186, 187, 188, 189, 190, 191, 192, 193, 194, 195, 196, 197, 198, 199, 200, 201, 202, 203, 204, 205, 206, 207, 208, 209, 210, 211, 212, 213, 214, 215, 216, 217, 218, 219, 220, 221, 222, 223, 224, 225, 226, 227, 228, 229, 230, 231, 232, 233, 234, 235, 236, 237, 238, 239, 240, 241, 242, 243, 244, 245, 246, 247, 248, 249, 250, 251, 252, 253, 254, 255, 256, 257, 258, 259, 260, 261, 262, 263, 264, 265, 266, 267, 268, 269, 270, 271, 272, 273, 274, 275, 276, 277, 278, 279, 280, 281, 282, 283, 284, 285, 286, 287, 288, 289, 290, 291, 292, 293, 294, 295, 296, 297, 298, 299, 300, 301, 302, 303, 304, 305, 306, 307, 308, 309, 310, 311, 312, 313, 314, 315, 316, 317, 318, 319, 320, 321, 322, 323, 324, 325, 326, 327, 328, 329, 330, 331, 332, 333, 334, 335, 336, 337, 338, 339, 340, 341, 342, 343, 344, 345, 346, 347, 348, 349, 350, 351, 352, 353, 354, 355, 356, 357, 358, 359, 360, 361, 362, 363, 364, 365, 366, 367, 368, 369, 370, 371, 372, 373, 374, 375, 376, 377, 378, 379, 380, 381, 382, 383, 384, 385, 386, 387, 388, 389, 390, 391, 392, 393, 394, 395, 396, 397, 398, 399, 400, 401, 402, 403, 404, 405, 406, 407, 408, 409, 410, 411, 412, 413, 414, 415, 416, 417, 418, 419, 420, 421, 422, 423, 424, 425, 426, 427, 428, 429, 430, 431, 432, 433, 434, 435, 436, 437, 438, 439, 440, 441, 442, 443, 444, 445, 446, 447, 448, 449, 450, 451, 452, 453, 454, 455, 456, 457, 458, 459, 460, 461, 462, 463, 464, 465, 466, 467, 468, 469, 470, 471, 472, 473, 474, 475, 476, 477, 478, 479, 480, 481, 482, 483, 484, 485, 486, 487, 488, 489, 490, 491, 492, 493, 494, 495, 496, 497, 498, 499, 500, 501, 502, 503, 504, 505, 506, 507, 508, 509, 510, 511, 512, 513], 1.0, 'REPLACE')
_vg = ob_weaponbomb.vertex_groups.new(name='Fuse_Bottom')
_vg.add([0, 1, 2, 3, 4, 5, 6, 7, 8, 9, 10, 11, 12, 13, 14, 15, 16, 17, 18, 19, 20, 21, 22, 23, 24, 25, 26, 27, 28, 29, 30, 31, 514, 516, 518, 520, 522, 524, 526, 528], 1.0, 'REPLACE')
_vg = ob_weaponbomb.vertex_groups.new(name='Fuse_Top')
_vg.add([515, 517, 519, 521, 523, 525, 527, 529, 530, 531, 532, 533, 534, 535, 536, 537], 1.0, 'REPLACE')
_m = ob_weaponbomb.modifiers.new('Armature', 'ARMATURE')
_m.object = ob_armature_flak

# ---- collection membership
col_collection_1.objects.link(ob_armature_flak)
col_collection_1.objects.link(ob_weaponbomb)

# ---- scene / render settings (as saved in the file)
scene.frame_start = 1; scene.frame_end = 250; scene.frame_set(250)
scene.render.engine = 'BLENDER_EEVEE_NEXT'
scene.render.image_settings.compression = 90
scene.render.resolution_x = 240
scene.render.resolution_y = 240
scene.render.pixel_aspect_x = 100.0
scene.render.pixel_aspect_y = 100.0
scene.render.fps = 25
scene.render.dither_intensity = 0.0
scene.render.film_transparent = True
scene.render.use_compositing = False
scene.render.use_sequencer = False
scene.render.bake_margin = 2
scene.render.bake_bias = 0.0
scene.render.use_stamp_time = False
scene.render.use_stamp_date = False
scene.render.use_stamp_frame = False
scene.render.use_stamp_camera = False
scene.render.use_stamp_scene = False
scene.render.use_stamp_filename = False
scene.render.use_stamp_render_time = False
scene.render.stamp_font_size = 0
scene.cycles.use_denoising = False
scene.cycles.samples = 10
scene.cycles.sampling_pattern = 'TABULATED_SOBOL'
scene.cycles.light_sampling_threshold = 0.0
scene.cycles.use_adaptive_sampling = False
scene.cycles.use_light_tree = False
scene.cycles.blur_glossy = 0.0
scene.cycles.volume_bounces = 1
scene.cycles.pixel_filter_type = 'GAUSSIAN'
scene.cycles.sample_clamp_indirect = 0.0
scene.view_settings.view_transform = 'Raw'
bpy.context.view_layer.update()

# ---- added for rendering (the .blend has no active camera and no usable light): camera, sun
cam_auto = bpy.data.cameras.new('AutoCamera')
cam_auto.lens = 50.0
cam_auto.sensor_width = 36.0
cam_auto.clip_end = 1000.0
ob_auto_camera = bpy.data.objects.new('AutoCamera', cam_auto)
scene.collection.objects.link(ob_auto_camera)
ob_auto_camera.location = (10.5394, -12.6473, 9.23155)
ob_auto_camera.rotation_euler = (1.09748, -7.21219e-08, 0.694738)
scene.camera = ob_auto_camera
light_auto_sun = bpy.data.lights.new('AutoSun', 'SUN')
light_auto_sun.energy = 3.0
light_auto_sun.angle = 0.0523599
ob_auto_sun = bpy.data.objects.new('AutoSun', light_auto_sun)
scene.collection.objects.link(ob_auto_sun)
ob_auto_sun.rotation_euler = (0.872665, 0.174533, 0.523599)
bpy.context.view_layer.update()

